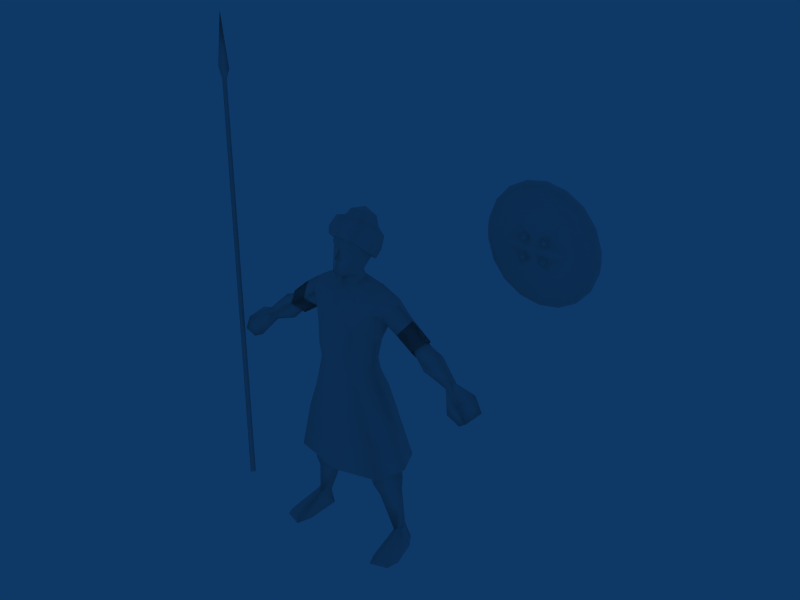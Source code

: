 # Source: Spearman_India.blend  (saved by Blender 2.49.2; exported with 4.5.12 LTS)
import bpy
from mathutils import Matrix  # noqa: F401  (used for matrix-valued properties, if any)

bpy.ops.wm.read_factory_settings(use_empty=True)
scene = bpy.context.scene
scene.name = 'Scene'

# ---- collections
col_collection_1 = bpy.data.collections.new('Collection 1'); scene.collection.children.link(col_collection_1)

# ---- materials (node trees are filled in below, after node groups)
mat_material = bpy.data.materials.new('Material')
mat_material.alpha_threshold = 0.0
mat_material.roughness = 0.5
mat_material.line_color = (0.0, 0.0, 0.0, 1.0)

# ---- material node trees

# ---- world
world_world = bpy.data.worlds.new('World'); scene.world = world_world
world_world.color = (0.05656, 0.2208, 0.4)
world_world.use_sun_shadow = False
world_world.sun_shadow_jitter_overblur = 0.0
world_world.cycles.sampling_method = 'MANUAL'
world_world.cycles.sample_map_resolution = 256

# ---- meshes
me_material = bpy.data.meshes.new('Material')
me_material.from_pydata([(2156.0, 231.4, 27.18), (1849.0, 677.6, 14.18), (1497.0, 414.3, 11.58), (1470.0, 221.7, 706.0), (1708.0, -1179.0, 248.1), (1692.0, -1356.0, 16.38), (2313.0, -1156.0, 21.93), (2215.0, -1024.0, 240.0), (2404.0, -713.0, 11.56), (1730.0, -83.02, 704.8), (1915.0, -3.452, 706.6), (1619.0, 0.8965, 610.2), (1492.0, -854.2, 19.09), (2156.0, 231.4, 27.18), (1497.0, 414.3, 11.58), (1849.0, 677.6, 14.18), (2313.0, -1156.0, 21.93), (1692.0, -1356.0, 16.38), (1492.0, -854.2, 19.09), (2404.0, -713.0, 11.56), (-1812.0, 482.5, 659.8), (-1908.0, 670.0, 11.6), (-2212.0, 222.5, 25.3), (-1973.0, 194.0, 776.5), (-1556.0, 406.0, 9.426), (-1524.0, 216.3, 699.3), (-1754.0, -1195.0, 251.4), (-2269.0, -1037.0, 242.9), (-2369.0, -1171.0, 21.21), (-1738.0, -1375.0, 15.91), (-2464.0, -719.0, 9.958), (-1961.0, -12.54, 703.9), (-1666.0, -2.113, 607.7), (-1557.0, -862.9, 17.87), (-2212.0, 222.5, 25.3), (-1908.0, 670.0, 11.6), (-1556.0, 406.0, 9.426), (-1557.0, -862.9, 17.87), (-1738.0, -1375.0, 15.91), (-2369.0, -1171.0, 21.21), (-2464.0, -719.0, 9.958), (21.34, -1087.0, 6436.0), (702.7, -971.7, 6506.0), (644.8, -926.8, 7083.0), (19.71, -1034.0, 7053.0), (1117.0, -381.4, 7168.0), (1235.0, -359.3, 6615.0), (648.8, -1055.0, 7792.0), (20.44, -1137.0, 7784.0), (20.7, -1128.0, 8533.0), (679.6, -1025.0, 8539.0), (695.2, -646.8, 9349.0), (20.77, -882.8, 9296.0), (1257.0, -519.1, 9091.0), (1328.0, -146.2, 9477.0), (842.6, -226.8, 9735.0), (1155.0, -325.1, 7911.0), (875.0, 141.8, 7219.0), (1123.0, 58.96, 8006.0), (1347.0, 89.93, 8520.0), (15.84, 469.8, 7190.0), (15.78, 717.2, 7918.0), (695.4, 613.1, 7914.0), (1138.0, 769.3, 8869.0), (663.0, 794.3, 8575.0), (704.8, 743.5, 9449.0), (1353.0, 670.1, 9284.0), (15.68, 740.7, 8563.0), (16.92, 711.2, 9414.0), (932.1, 356.8, 9784.0), (1352.0, 321.0, 9592.0), (1770.0, 178.7, 9327.0), (1549.0, 722.5, 8976.0), (2261.0, 199.7, 8979.0), (2024.0, -276.8, 8597.0), (2620.0, -188.7, 8176.0), (2792.0, 135.0, 8375.0), (1471.0, -337.8, 9030.0), (2526.0, 551.3, 8233.0), (1960.0, 706.1, 8614.0), (3079.0, -304.7, 7834.0), (3313.0, 230.5, 8144.0), (2757.0, 556.4, 8089.0), (3978.0, 60.53, 7461.0), (3123.0, 647.1, 7843.0), (3759.0, 123.8, 7060.0), (2841.0, 51.43, 7445.0), (2487.0, 171.1, 7823.0), (822.4, 322.3, 6678.0), (17.18, 687.7, 6693.0), (-619.0, -924.7, 7079.0), (-683.7, -969.2, 6502.0), (-1094.0, -377.9, 7162.0), (-1223.0, -355.1, 6608.0), (-608.3, -1053.0, 7788.0), (-638.7, -1023.0, 8535.0), (-654.3, -644.8, 9345.0), (-1293.0, -142.1, 9474.0), (-1224.0, -514.3, 9081.0), (-803.1, -223.4, 9731.0), (-1118.0, -321.6, 7905.0), (-1088.0, 62.35, 7999.0), (-854.5, 144.6, 7214.0), (-1347.0, 89.93, 8520.0), (-663.3, 615.2, 7910.0), (-1105.0, 771.7, 8866.0), (-1320.0, 675.1, 9282.0), (-671.0, 745.6, 9445.0), (-631.9, 796.2, 8572.0), (-472.3, 135.0, 9934.0), (-895.6, 359.6, 9778.0), (-1318.0, 324.6, 9592.0), (-1770.0, 178.7, 9320.0), (-1548.0, 722.5, 8971.0), (-2260.0, 199.7, 8969.0), (-2787.0, 135.0, 8363.0), (-2614.0, -188.7, 8164.0), (-1470.0, -337.8, 9024.0), (-2520.0, 551.3, 8222.0), (-1956.0, 706.1, 8606.0), (-3307.0, 230.5, 8129.0), (-3071.0, -304.7, 7820.0), (-2751.0, 556.4, 8077.0), (-3891.0, 369.0, 7243.0), (-3116.0, 647.1, 7829.0), (-2831.0, 51.43, 7433.0), (-2480.0, 171.1, 7812.0), (-1785.0, 139.3, 8180.0), (-773.2, 324.9, 6673.0), (1905.0, 150.8, 2903.0), (1290.0, 862.5, 2642.0), (1160.0, 714.0, 3184.0), (1718.0, -54.94, 3308.0), (617.0, 44.58, 2679.0), (672.3, -167.6, 3088.0), (1884.0, 144.5, 2372.0), (1379.0, -392.7, 2197.0), (1923.0, 203.8, 778.5), (1754.0, 486.8, 660.7), (1355.0, 667.5, 2256.0), (1275.0, -645.5, 2762.0), (878.9, 99.54, 2097.0), (1104.0, -607.3, 3639.0), (1043.0, -570.6, 3098.0), (1387.0, -541.4, 3175.0), (1077.0, 704.6, 3709.0), (802.6, 652.6, 3736.0), (1553.0, -46.53, 3756.0), (943.7, -633.7, 3729.0), (528.6, -314.5, 3785.0), (-1935.0, 151.8, 2903.0), (-1680.0, -54.79, 3308.0), (-1211.0, 718.9, 3186.0), (-1340.0, 886.4, 2627.0), (-639.6, -167.6, 3096.0), (-640.5, 45.82, 2679.0), (-1934.0, 142.7, 2358.0), (-1775.0, -88.97, 701.9), (-1430.0, -395.5, 2190.0), (-1410.0, 666.8, 2245.0), (-1328.0, -670.9, 2756.0), (-934.6, 97.73, 2091.0), (-1151.0, -609.2, 3633.0), (-1006.0, -571.9, 3104.0), (-1349.0, -542.6, 3179.0), (-1159.0, 710.1, 3777.0), (-862.4, 657.1, 3814.0), (-1029.0, -632.0, 3790.0), (-1638.0, -42.46, 3781.0), (-582.3, -312.9, 3785.0), (4537.0, -304.7, 6279.0), (4856.0, -397.9, 6535.0), (4541.0, -481.8, 7131.0), (4081.0, -330.8, 6524.0), (3903.0, 369.0, 7252.0), (4659.0, 329.7, 7149.0), (4301.0, 407.4, 6852.0), (4644.0, 418.3, 6367.0), (4933.0, 330.0, 6607.0), (3847.0, -126.0, 7291.0), (-4520.0, -304.7, 6267.0), (-4065.0, -330.8, 6514.0), (-4529.0, -481.8, 7118.0), (-4841.0, -397.9, 6521.0), (-4287.0, 407.4, 6841.0), (-4647.0, 329.7, 7136.0), (-4628.0, 418.3, 6354.0), (-4918.0, 330.0, 6592.0), (-3836.0, -126.0, 7282.0), (-3967.0, 60.53, 7452.0), (-3746.0, 123.8, 7052.0), (1735.0, -872.2, 3209.0), (-1454.0, -225.8, 6050.0), (-877.6, -1010.0, 6001.0), (-889.8, 631.9, 5950.0), (15.83, 858.8, 6052.0), (-1664.0, -53.17, 5144.0), (-1219.0, -975.8, 5061.0), (-1069.0, 751.8, 5298.0), (12.69, 969.9, 5551.0), (-2021.0, 135.4, 3233.0), (-1740.0, -869.3, 3208.0), (-1614.0, 1057.0, 3229.0), (13.33, 1353.0, 3210.0), (19.96, -1140.0, 5879.0), (21.34, -1087.0, 6436.0), (17.16, -1137.0, 4939.0), (20.26, -1182.0, 3091.0), (906.9, -1013.0, 6006.0), (1451.0, -230.5, 6059.0), (909.2, 626.5, 5954.0), (1666.0, -56.71, 5150.0), (1223.0, -976.5, 5064.0), (1065.0, 746.4, 5303.0), (2014.0, 129.4, 3238.0), (1601.0, 1046.0, 3234.0), (1601.0, 1046.0, 3234.0), (2014.0, 129.4, 3238.0), (13.33, 1353.0, 3210.0), (-1614.0, 1057.0, 3229.0), (-1740.0, -869.3, 3208.0), (-2021.0, 135.4, 3233.0), (23.22, 731.7, 4120.0), (20.26, -1182.0, 3091.0), (1735.0, -872.2, 3209.0), (7.608, 461.7, 9913.0), (1791.0, 139.3, 8187.0), (2442.0, 168.1, 7740.0), (2628.0, 662.3, 8167.0), (2837.0, 121.1, 8458.0), (2614.0, -299.7, 8199.0), (-2434.0, 168.1, 7730.0), (-2622.0, 662.3, 8156.0), (-2021.0, -276.8, 8589.0), (-2608.0, -299.7, 8187.0), (-2833.0, 121.1, 8446.0), (-2833.0, 121.1, 8446.0), (-2608.0, -299.7, 8187.0), (-2021.0, -276.8, 8589.0), (-2622.0, 662.3, 8156.0), (-2434.0, 168.1, 7730.0), (2614.0, -299.7, 8199.0), (2837.0, 121.1, 8458.0), (2628.0, 662.3, 8167.0), (2442.0, 168.1, 7740.0), (1791.0, 139.3, 8187.0), (-1785.0, 139.3, 8180.0), (-1956.0, 706.1, 8606.0), (-2260.0, 199.7, 8969.0), (1960.0, 706.1, 8614.0), (2024.0, -276.8, 8597.0), (2261.0, 199.7, 8979.0), (-557.1, 539.5, 1.057e+04), (-721.8, 13.15, 1.097e+04), (698.1, -33.28, 1.094e+04), (510.8, 489.7, 1.051e+04), (486.0, -560.5, 1.144e+04), (-534.8, -531.0, 1.143e+04), (-41.59, -722.0, 1.154e+04), (-19.32, 712.6, 1.039e+04), (689.2, 378.5, 1.163e+04), (567.9, 838.5, 1.118e+04), (277.9, 800.4, 1.156e+04), (402.8, 485.4, 1.183e+04), (503.3, -176.2, 1.204e+04), (293.2, 148.9, 1.201e+04), (-10.02, 1051.0, 1.098e+04), (-12.57, 924.2, 1.139e+04), (-502.7, -197.9, 1.196e+04), (-34.36, -447.5, 1.211e+04), (-25.02, -41.98, 1.203e+04), (-341.1, 66.23, 1.194e+04), (-726.0, 378.2, 1.157e+04), (-486.3, 463.3, 1.175e+04), (-592.9, 856.6, 1.118e+04), (-307.4, 784.2, 1.15e+04), (531.9, -469.5, 1.173e+04), (-39.31, -654.5, 1.182e+04), (-575.7, -466.6, 1.167e+04), (765.6, 128.4, 1.123e+04), (562.5, 697.6, 1.076e+04), (-14.97, 926.9, 1.06e+04), (-599.2, 722.8, 1.076e+04), (-782.1, 150.1, 1.119e+04), (-467.6, -191.4, 1.145e+04), (-521.6, 309.2, 1.126e+04), (-549.7, 191.2, 1.1e+04), (526.7, 309.0, 1.126e+04), (475.9, -191.5, 1.145e+04), (554.2, 191.0, 1.1e+04), (5.335, -485.8, 1.166e+04), (-361.0, -304.6, 1.153e+04), (-358.1, -541.0, 1.125e+04), (367.3, -541.1, 1.126e+04), (370.2, -304.7, 1.153e+04), (5.017, -690.0, 1.128e+04), (-403.3, 676.0, 1.114e+04), (-481.7, 571.7, 1.084e+04), (-470.9, -371.8, 1.104e+04), (-168.8, -693.2, 1.075e+04), (4.105, -777.6, 1.074e+04), (4.455, -865.8, 1.081e+04), (3.123, -828.9, 1.02e+04), (4.521, -656.5, 1.108e+04), (-116.7, -600.2, 1.107e+04), (2.132, -503.8, 1.013e+04), (-356.1, -288.3, 1.017e+04), (-404.7, -297.0, 9879.0), (11.81, -601.0, 9828.0), (-400.0, 3.79, 1.027e+04), (0.2967, 375.7, 1.024e+04), (0.2565, 745.0, 1.07e+04), (1.055, 869.2, 1.122e+04), (-311.0, -623.3, 1.027e+04), (406.0, 675.9, 1.114e+04), (526.7, 309.0, 1.126e+04), (483.7, 571.5, 1.084e+04), (478.1, -372.0, 1.104e+04), (176.7, -693.2, 1.075e+04), (125.4, -600.3, 1.107e+04), (410.4, -298.6, 9881.0), (359.5, -288.4, 1.018e+04), (479.4, 133.1, 9935.0), (402.3, 3.636, 1.027e+04), (316.6, -623.4, 1.027e+04), (536.1, 396.6, 1.158e+04), (418.4, 780.0, 1.132e+04), (289.4, 802.1, 1.182e+04), (369.8, 518.1, 1.196e+04), (418.4, 13.2, 1.185e+04), (289.4, 234.2, 1.211e+04), (11.17, -145.6, 1.196e+04), (11.17, 116.6, 1.217e+04), (-267.1, 234.2, 1.211e+04), (-396.1, 13.2, 1.185e+04), (-513.8, 396.6, 1.158e+04), (-347.5, 518.1, 1.196e+04), (-396.1, 780.0, 1.132e+04), (-267.1, 802.1, 1.182e+04), (11.17, 938.8, 1.121e+04), (11.17, 919.7, 1.176e+04), (11.17, 601.7, 1.213e+04), (5791.0, 2814.0, 1.029e+04), (5791.0, 3741.0, 1.084e+04), (6212.0, 3741.0, 1.084e+04), (6212.0, 2854.0, 1.029e+04), (6212.0, 3757.0, 1.142e+04), (5791.0, 3757.0, 1.142e+04), (5791.0, 3741.0, 1.21e+04), (6212.0, 3741.0, 1.21e+04), (5791.0, 2814.0, 1.266e+04), (6212.0, 2854.0, 1.266e+04), (4071.0, 2854.0, 1.029e+04), (4071.0, 3741.0, 1.084e+04), (4492.0, 3741.0, 1.084e+04), (4492.0, 2814.0, 1.029e+04), (4071.0, 4076.0, 1.122e+04), (4071.0, 3741.0, 1.21e+04), (4492.0, 4076.0, 1.122e+04), (4492.0, 3741.0, 1.21e+04), (4071.0, 2854.0, 1.266e+04), (4492.0, 2814.0, 1.266e+04), (5791.0, 2814.0, 1.029e+04), (5791.0, 3741.0, 1.084e+04), (6212.0, 3741.0, 1.084e+04), (6212.0, 2854.0, 1.029e+04), (6212.0, 3757.0, 1.142e+04), (5791.0, 3757.0, 1.142e+04), (5791.0, 3741.0, 1.21e+04), (6212.0, 3741.0, 1.21e+04), (5791.0, 2814.0, 1.266e+04), (6212.0, 2854.0, 1.266e+04), (4071.0, 2854.0, 1.029e+04), (4071.0, 3741.0, 1.084e+04), (4492.0, 3741.0, 1.084e+04), (4492.0, 2814.0, 1.029e+04), (4071.0, 4076.0, 1.122e+04), (4071.0, 3741.0, 1.21e+04), (4492.0, 4076.0, 1.122e+04), (4492.0, 3741.0, 1.21e+04), (4071.0, 2854.0, 1.266e+04), (4492.0, 2814.0, 1.266e+04), (-5332.0, -11.31, -3.8), (-5204.0, -139.6, -3.867), (-5333.0, -267.6, -3.573), (-5461.0, -139.3, -3.501), (-5334.0, -234.1, 1.539e+04), (-5461.0, -139.3, -3.501), (-5333.0, -267.6, -3.573), (-5204.0, -139.6, -3.867), (-5332.0, -11.31, -3.8), (-5074.0, -139.5, 1.574e+04), (-5239.0, -139.5, 1.539e+04), (-5334.0, -321.4, 1.575e+04), (-5331.0, -137.5, 1.757e+04), (-5333.0, 43.27, 1.575e+04), (-5593.0, -138.7, 1.575e+04), (-5334.0, -44.68, 1.539e+04), (-5429.0, -139.3, 1.539e+04), (3111.0, 2921.0, 1.183e+04), (5130.0, 2596.0, 1.147e+04), (3084.0, 2921.0, 1.147e+04), (3111.0, 2921.0, 1.111e+04), (7176.0, 2921.0, 1.147e+04), (7149.0, 2921.0, 1.183e+04), (7149.0, 2921.0, 1.111e+04), (5133.0, 2923.0, 9421.0), (5829.0, 2922.0, 9543.0), (5829.0, 2922.0, 1.34e+04), (5133.0, 2923.0, 1.353e+04), (3356.0, 2921.0, 1.044e+04), (3814.0, 2921.0, 9899.0), (4431.0, 2922.0, 9543.0), (4431.0, 2922.0, 1.34e+04), (3814.0, 2921.0, 1.305e+04), (3356.0, 2921.0, 1.25e+04), (6904.0, 2921.0, 1.25e+04), (6446.0, 2921.0, 1.305e+04), (6446.0, 2921.0, 9899.0), (6904.0, 2921.0, 1.044e+04), (3187.0, 2801.0, 1.147e+04), (3111.0, 2921.0, 1.183e+04), (3084.0, 2921.0, 1.147e+04), (3111.0, 2921.0, 1.111e+04), (7176.0, 2921.0, 1.147e+04), (7149.0, 2921.0, 1.183e+04), (7073.0, 2801.0, 1.147e+04), (7149.0, 2921.0, 1.111e+04), (4931.0, 2461.0, 1.115e+04), (4931.0, 2445.0, 1.115e+04), (4883.0, 2445.0, 1.104e+04), (4883.0, 2471.0, 1.104e+04), (4884.0, 2461.0, 1.127e+04), (4884.0, 2445.0, 1.127e+04), (4768.0, 2461.0, 1.132e+04), (4768.0, 2445.0, 1.132e+04), (4652.0, 2478.0, 1.127e+04), (4652.0, 2445.0, 1.127e+04), (4603.0, 2472.0, 1.116e+04), (4603.0, 2445.0, 1.116e+04), (4651.0, 2472.0, 1.104e+04), (4651.0, 2445.0, 1.104e+04), (4767.0, 2472.0, 1.099e+04), (4767.0, 2445.0, 1.099e+04), (4895.0, 2438.0, 1.115e+04), (4767.0, 2438.0, 1.103e+04), (4768.0, 2438.0, 1.128e+04), (4640.0, 2438.0, 1.115e+04), (4877.0, 2390.0, 1.115e+04), (4767.0, 2390.0, 1.105e+04), (4768.0, 2390.0, 1.126e+04), (4658.0, 2390.0, 1.115e+04), (4833.0, 2351.0, 1.115e+04), (4767.0, 2351.0, 1.109e+04), (4768.0, 2351.0, 1.122e+04), (4702.0, 2351.0, 1.115e+04), (4767.0, 2330.0, 1.115e+04), (3356.0, 2921.0, 1.044e+04), (3445.0, 2801.0, 1.05e+04), (3814.0, 2921.0, 9899.0), (3880.0, 2801.0, 9978.0), (4431.0, 2922.0, 9543.0), (4467.0, 2802.0, 9641.0), (5133.0, 2923.0, 9421.0), (5133.0, 2804.0, 9524.0), (4083.0, 2773.0, 1.022e+04), (3503.0, 2774.0, 1.147e+04), (5132.0, 2775.0, 9840.0), (4334.0, 2605.0, 1.052e+04), (3893.0, 2605.0, 1.147e+04), (5132.0, 2606.0, 1.023e+04), (5131.0, 2455.0, 1.105e+04), (4713.0, 2455.0, 1.147e+04), (5130.0, 2422.0, 1.147e+04), (4768.0, 2461.0, 1.163e+04), (4652.0, 2478.0, 1.168e+04), (4884.0, 2461.0, 1.168e+04), (4883.0, 2471.0, 1.191e+04), (4931.0, 2461.0, 1.179e+04), (5131.0, 2455.0, 1.189e+04), (4334.0, 2605.0, 1.242e+04), (4767.0, 2472.0, 1.196e+04), (4603.0, 2472.0, 1.179e+04), (4651.0, 2472.0, 1.191e+04), (5132.0, 2606.0, 1.271e+04), (5132.0, 2775.0, 1.311e+04), (4083.0, 2773.0, 1.273e+04), (5133.0, 2804.0, 1.342e+04), (4467.0, 2802.0, 1.331e+04), (3880.0, 2801.0, 1.297e+04), (3445.0, 2801.0, 1.245e+04), (5133.0, 2923.0, 1.353e+04), (4431.0, 2922.0, 1.34e+04), (3814.0, 2921.0, 1.305e+04), (3356.0, 2921.0, 1.25e+04), (4767.0, 2351.0, 1.186e+04), (4702.0, 2351.0, 1.179e+04), (4767.0, 2330.0, 1.179e+04), (4768.0, 2351.0, 1.173e+04), (4833.0, 2351.0, 1.179e+04), (4767.0, 2390.0, 1.19e+04), (4658.0, 2390.0, 1.179e+04), (4768.0, 2390.0, 1.168e+04), (4877.0, 2390.0, 1.179e+04), (4767.0, 2438.0, 1.192e+04), (4640.0, 2438.0, 1.179e+04), (4768.0, 2438.0, 1.166e+04), (4895.0, 2438.0, 1.179e+04), (4883.0, 2445.0, 1.191e+04), (4767.0, 2445.0, 1.196e+04), (4651.0, 2445.0, 1.191e+04), (4603.0, 2445.0, 1.179e+04), (4652.0, 2445.0, 1.168e+04), (4768.0, 2445.0, 1.163e+04), (4884.0, 2445.0, 1.168e+04), (4931.0, 2445.0, 1.179e+04), (5329.0, 2461.0, 1.179e+04), (5329.0, 2445.0, 1.179e+04), (5377.0, 2445.0, 1.191e+04), (5377.0, 2471.0, 1.191e+04), (5377.0, 2461.0, 1.168e+04), (5377.0, 2445.0, 1.168e+04), (5492.0, 2461.0, 1.163e+04), (5492.0, 2445.0, 1.163e+04), (5608.0, 2478.0, 1.168e+04), (5608.0, 2445.0, 1.168e+04), (5657.0, 2472.0, 1.179e+04), (5657.0, 2445.0, 1.179e+04), (5609.0, 2472.0, 1.191e+04), (5609.0, 2445.0, 1.191e+04), (5493.0, 2472.0, 1.196e+04), (5493.0, 2445.0, 1.196e+04), (5365.0, 2438.0, 1.179e+04), (5493.0, 2438.0, 1.192e+04), (5492.0, 2438.0, 1.166e+04), (5620.0, 2438.0, 1.179e+04), (5383.0, 2390.0, 1.179e+04), (5493.0, 2390.0, 1.19e+04), (5492.0, 2390.0, 1.168e+04), (5602.0, 2390.0, 1.179e+04), (5427.0, 2351.0, 1.179e+04), (5493.0, 2351.0, 1.186e+04), (5493.0, 2351.0, 1.173e+04), (5558.0, 2351.0, 1.179e+04), (5493.0, 2330.0, 1.179e+04), (6904.0, 2921.0, 1.25e+04), (6815.0, 2801.0, 1.245e+04), (6446.0, 2921.0, 1.305e+04), (6380.0, 2801.0, 1.297e+04), (5829.0, 2922.0, 1.34e+04), (5794.0, 2802.0, 1.331e+04), (6177.0, 2773.0, 1.273e+04), (6758.0, 2774.0, 1.147e+04), (5926.0, 2605.0, 1.242e+04), (6367.0, 2605.0, 1.147e+04), (5547.0, 2455.0, 1.147e+04), (5492.0, 2461.0, 1.132e+04), (5608.0, 2478.0, 1.127e+04), (5377.0, 2461.0, 1.127e+04), (5377.0, 2471.0, 1.104e+04), (5329.0, 2461.0, 1.115e+04), (5926.0, 2605.0, 1.052e+04), (5493.0, 2472.0, 1.099e+04), (5657.0, 2472.0, 1.116e+04), (5609.0, 2472.0, 1.104e+04), (6177.0, 2773.0, 1.022e+04), (5794.0, 2802.0, 9641.0), (6380.0, 2801.0, 9978.0), (6815.0, 2801.0, 1.05e+04), (5829.0, 2922.0, 9543.0), (6446.0, 2921.0, 9899.0), (6904.0, 2921.0, 1.044e+04), (5493.0, 2351.0, 1.109e+04), (5558.0, 2351.0, 1.115e+04), (5493.0, 2330.0, 1.115e+04), (5493.0, 2351.0, 1.122e+04), (5427.0, 2351.0, 1.115e+04), (5493.0, 2390.0, 1.105e+04), (5602.0, 2390.0, 1.115e+04), (5492.0, 2390.0, 1.126e+04), (5383.0, 2390.0, 1.115e+04), (5493.0, 2438.0, 1.103e+04), (5620.0, 2438.0, 1.115e+04), (5492.0, 2438.0, 1.128e+04), (5365.0, 2438.0, 1.115e+04), (5377.0, 2445.0, 1.104e+04), (5493.0, 2445.0, 1.099e+04), (5609.0, 2445.0, 1.104e+04), (5657.0, 2445.0, 1.116e+04), (5608.0, 2445.0, 1.127e+04), (5492.0, 2445.0, 1.132e+04), (5377.0, 2445.0, 1.127e+04), (5329.0, 2445.0, 1.115e+04), (-19.32, 712.6, 1.039e+04), (-41.59, -722.0, 1.154e+04), (-534.8, -531.0, 1.143e+04), (486.0, -560.5, 1.144e+04), (510.8, 489.7, 1.051e+04), (698.1, -33.28, 1.094e+04), (-721.8, 13.15, 1.097e+04), (-31.55, -68.36, 1.1e+04), (-557.1, 539.5, 1.057e+04)], [], [(137, 0, 138), (0, 1, 138), (2, 3, 138), (138, 1, 2), (4, 5, 6), (6, 7, 4), (8, 7, 6), (9, 4, 7), (10, 9, 7), (11, 3, 2), (12, 11, 2), (4, 9, 12), (9, 11, 12), (12, 5, 4), (11, 9, 3), (137, 9, 10), (10, 0, 137), (8, 0, 10), (10, 7, 8), (13, 14, 15), (16, 17, 18), (16, 18, 14), (14, 13, 19), (16, 14, 19), (20, 21, 22), (22, 23, 20), (24, 21, 20), (20, 25, 24), (26, 27, 28), (28, 29, 26), (30, 28, 27), (157, 31, 27), (27, 26, 157), (32, 24, 25), (33, 24, 32), (33, 32, 157), (157, 26, 33), (33, 26, 29), (25, 157, 32), (31, 157, 23), (31, 23, 22), (30, 27, 31), (31, 22, 30), (34, 35, 36), (37, 38, 39), (40, 34, 36), (39, 40, 36), (37, 39, 36), (41, 42, 43), (44, 41, 43), (45, 43, 42), (42, 46, 45), (44, 43, 47), (47, 48, 44), (49, 48, 47), (47, 50, 49), (50, 51, 52), (52, 49, 50), (54, 55, 51), (55, 320, 51), (47, 43, 45), (45, 56, 47), (56, 45, 57), (57, 58, 56), (56, 58, 59), (59, 53, 56), (60, 61, 62), (62, 57, 60), (63, 64, 65), (65, 66, 63), (57, 62, 58), (64, 63, 58), (58, 62, 64), (67, 64, 62), (62, 61, 67), (68, 65, 64), (64, 67, 68), (55, 69, 322), (322, 320, 55), (59, 58, 63), (69, 55, 54), (54, 70, 69), (69, 70, 66), (66, 65, 69), (71, 72, 66), (73, 74, 75), (75, 76, 73), (77, 74, 73), (73, 71, 77), (78, 79, 73), (73, 76, 78), (73, 79, 72), (72, 71, 73), (76, 75, 80), (80, 81, 76), (82, 78, 76), (83, 174, 81), (81, 80, 83), (84, 81, 174), (174, 85, 84), (179, 83, 80), (80, 86, 179), (85, 179, 86), (86, 84, 85), (86, 80, 75), (75, 87, 86), (87, 78, 82), (226, 74, 77), (77, 59, 226), (75, 74, 226), (226, 87, 75), (72, 79, 226), (226, 59, 72), (226, 79, 78), (78, 87, 226), (72, 63, 66), (81, 84, 82), (82, 76, 81), (87, 82, 84), (84, 86, 87), (70, 54, 71), (72, 59, 63), (53, 59, 77), (66, 70, 71), (46, 88, 57), (57, 45, 46), (88, 89, 60), (60, 57, 88), (41, 44, 90), (91, 41, 90), (92, 93, 91), (91, 90, 92), (44, 48, 94), (94, 90, 44), (49, 95, 94), (94, 48, 49), (95, 49, 52), (52, 96, 95), (97, 96, 99), (96, 307, 99), (94, 100, 92), (92, 90, 94), (100, 101, 102), (102, 92, 100), (100, 98, 103), (103, 101, 100), (60, 102, 104), (104, 61, 60), (105, 106, 107), (107, 108, 105), (102, 101, 104), (108, 104, 101), (101, 105, 108), (67, 61, 104), (104, 108, 67), (68, 67, 108), (108, 107, 68), (99, 307, 109), (109, 110, 99), (103, 105, 101), (110, 111, 97), (97, 99, 110), (110, 107, 106), (106, 111, 110), (112, 106, 113), (114, 115, 116), (116, 233, 114), (117, 112, 114), (114, 233, 117), (118, 115, 114), (114, 119, 118), (114, 112, 113), (113, 119, 114), (115, 120, 121), (121, 116, 115), (122, 115, 118), (189, 121, 120), (120, 123, 189), (124, 190, 123), (123, 120, 124), (121, 189, 188), (188, 125, 121), (190, 124, 125), (125, 188, 190), (125, 126, 116), (116, 121, 125), (126, 122, 118), (127, 103, 117), (117, 233, 127), (116, 126, 127), (127, 233, 116), (113, 103, 127), (127, 119, 113), (127, 126, 118), (118, 119, 127), (113, 106, 105), (120, 115, 122), (122, 124, 120), (126, 125, 124), (124, 122, 126), (111, 112, 97), (113, 105, 103), (98, 117, 103), (106, 112, 111), (93, 92, 102), (102, 128, 93), (128, 102, 60), (60, 89, 128), (129, 130, 131), (131, 132, 129), (131, 130, 133), (133, 134, 131), (135, 136, 9), (9, 137, 135), (138, 139, 135), (135, 137, 138), (135, 139, 130), (130, 129, 135), (135, 129, 140), (140, 136, 135), (138, 3, 141), (141, 139, 138), (141, 3, 9), (9, 136, 141), (141, 136, 140), (140, 133, 141), (141, 133, 130), (130, 139, 141), (142, 134, 143), (140, 144, 143), (142, 144, 132), (142, 143, 144), (145, 131, 146), (142, 132, 147), (147, 148, 142), (149, 134, 142), (142, 148, 149), (146, 131, 134), (134, 149, 146), (131, 145, 147), (147, 132, 131), (150, 151, 152), (152, 153, 150), (152, 154, 155), (155, 153, 152), (156, 23, 157), (157, 158, 156), (20, 23, 156), (156, 159, 20), (156, 150, 153), (153, 159, 156), (156, 158, 160), (160, 150, 156), (20, 159, 161), (161, 25, 20), (161, 158, 157), (157, 25, 161), (161, 155, 160), (160, 158, 161), (161, 159, 153), (153, 155, 161), (162, 163, 154), (160, 163, 164), (162, 151, 164), (162, 164, 163), (165, 166, 152), (162, 167, 168), (168, 151, 162), (169, 167, 162), (162, 154, 169), (166, 169, 154), (154, 152, 166), (152, 151, 168), (168, 165, 152), (170, 171, 172), (172, 173, 170), (174, 175, 176), (177, 176, 175), (175, 178, 177), (170, 177, 178), (178, 171, 170), (173, 172, 179), (83, 172, 175), (172, 171, 178), (178, 175, 172), (179, 172, 83), (175, 174, 83), (85, 174, 176), (179, 85, 173), (177, 170, 173), (173, 176, 177), (176, 173, 85), (180, 181, 182), (182, 183, 180), (123, 184, 185), (186, 187, 185), (185, 184, 186), (180, 183, 187), (187, 186, 180), (181, 188, 182), (189, 185, 182), (182, 185, 187), (187, 183, 182), (188, 189, 182), (185, 189, 123), (190, 184, 123), (188, 181, 190), (186, 184, 181), (181, 180, 186), (184, 190, 181), (91, 93, 192), (192, 193, 91), (192, 93, 128), (128, 194, 192), (194, 89, 195), (89, 194, 128), (196, 197, 193), (193, 192, 196), (198, 196, 192), (192, 194, 198), (199, 198, 194), (194, 195, 199), (200, 201, 197), (197, 196, 200), (202, 200, 196), (196, 198, 202), (203, 202, 198), (198, 199, 203), (204, 205, 193), (205, 91, 193), (193, 197, 206), (206, 204, 193), (197, 201, 207), (207, 206, 197), (42, 208, 209), (209, 46, 42), (209, 210, 88), (88, 46, 209), (210, 195, 89), (89, 88, 210), (211, 209, 208), (208, 212, 211), (213, 210, 209), (209, 211, 213), (199, 195, 210), (210, 213, 199), (214, 211, 212), (212, 191, 214), (215, 213, 211), (211, 214, 215), (203, 199, 213), (213, 215, 203), (42, 205, 208), (205, 204, 208), (208, 204, 206), (206, 212, 208), (212, 206, 207), (207, 191, 212), (77, 71, 54), (77, 54, 53), (117, 98, 97), (117, 97, 112), (222, 218, 216), (222, 216, 217), (224, 222, 217), (219, 218, 222), (221, 219, 222), (220, 221, 222), (223, 220, 222), (224, 223, 222), (143, 134, 133), (143, 133, 140), (129, 132, 144), (129, 144, 140), (155, 154, 163), (155, 163, 160), (164, 151, 150), (164, 150, 160), (225, 65, 68), (69, 65, 225), (69, 225, 322), (107, 225, 68), (110, 109, 225), (110, 225, 107), (96, 52, 308), (96, 308, 307), (51, 320, 308), (51, 308, 52), (53, 54, 51), (53, 51, 50), (96, 97, 98), (96, 98, 95), (50, 47, 56), (50, 56, 53), (100, 94, 95), (100, 95, 98), (228, 227, 226), (226, 79, 228), (226, 227, 230), (230, 74, 226), (73, 229, 228), (228, 79, 73), (230, 229, 73), (73, 74, 230), (232, 119, 127), (127, 231, 232), (127, 233, 234), (234, 231, 127), (114, 119, 232), (232, 235, 114), (234, 233, 114), (114, 235, 234), (248, 237, 236), (237, 248, 238), (239, 248, 236), (248, 239, 247), (237, 246, 240), (246, 237, 238), (246, 239, 240), (239, 246, 247), (251, 241, 250), (241, 251, 242), (243, 251, 249), (251, 243, 242), (241, 245, 250), (245, 241, 244), (245, 243, 249), (243, 245, 244), (260, 261, 262), (260, 262, 263), (264, 260, 265), (260, 263, 265), (266, 267, 261), (267, 262, 261), (268, 269, 270), (268, 270, 271), (268, 271, 272), (271, 273, 272), (274, 275, 267), (274, 267, 266), (264, 265, 270), (264, 270, 269), (272, 273, 275), (272, 275, 274), (276, 264, 269), (276, 269, 277), (278, 277, 269), (278, 269, 268), (279, 260, 264), (279, 264, 276), (280, 261, 279), (261, 260, 279), (281, 266, 261), (281, 261, 280), (282, 274, 281), (274, 266, 281), (283, 272, 282), (272, 274, 282), (283, 278, 268), (283, 268, 272), (259, 281, 280), (259, 280, 255), (257, 258, 278), (258, 277, 278), (257, 278, 283), (257, 283, 253), (256, 276, 258), (276, 277, 258), (254, 279, 256), (279, 276, 256), (255, 280, 254), (280, 279, 254), (252, 282, 259), (282, 281, 259), (253, 283, 282), (282, 252, 253), (284, 285, 286), (287, 288, 289), (290, 291, 292), (290, 293, 294), (292, 295, 290), (296, 297, 286), (286, 285, 296), (286, 298, 284), (299, 300, 301), (299, 302, 300), (303, 292, 304), (304, 299, 303), (292, 303, 295), (305, 306, 307), (307, 308, 305), (307, 306, 309), (309, 109, 307), (109, 309, 310), (310, 225, 109), (297, 311, 310), (310, 309, 297), (297, 296, 312), (312, 311, 297), (297, 309, 286), (299, 313, 302), (306, 305, 313), (313, 299, 298), (305, 302, 313), (298, 286, 309), (309, 313, 298), (304, 292, 298), (299, 304, 298), (301, 303, 299), (309, 306, 313), (284, 298, 292), (292, 291, 284), (295, 293, 290), (314, 315, 289), (289, 316, 314), (288, 317, 289), (318, 301, 300), (318, 300, 302), (319, 293, 303), (319, 303, 318), (293, 295, 303), (305, 308, 320), (320, 321, 305), (320, 322, 323), (323, 321, 320), (322, 225, 310), (310, 323, 322), (316, 323, 310), (310, 311, 316), (316, 311, 312), (312, 314, 316), (316, 289, 323), (318, 302, 324), (321, 324, 305), (324, 317, 318), (305, 324, 302), (317, 324, 323), (323, 289, 317), (317, 293, 319), (318, 317, 319), (301, 318, 303), (323, 324, 321), (294, 293, 288), (293, 317, 288), (325, 326, 327), (325, 327, 328), (329, 325, 328), (329, 328, 330), (331, 329, 330), (331, 330, 332), (331, 332, 333), (331, 333, 334), (335, 334, 333), (335, 333, 336), (337, 335, 336), (337, 336, 338), (339, 337, 338), (339, 338, 340), (326, 339, 340), (326, 340, 327), (328, 327, 341), (330, 328, 341), (332, 330, 341), (332, 341, 333), (336, 333, 341), (338, 336, 341), (340, 338, 341), (327, 340, 341), (345, 342, 343), (343, 344, 345), (344, 343, 347), (347, 346, 344), (346, 347, 348), (348, 349, 346), (349, 348, 350), (350, 351, 349), (355, 352, 353), (353, 354, 355), (354, 353, 356), (356, 358, 354), (358, 356, 357), (357, 359, 358), (359, 357, 360), (360, 361, 359), (365, 363, 362), (363, 365, 364), (364, 367, 363), (367, 364, 366), (366, 368, 367), (368, 366, 369), (369, 370, 368), (370, 369, 371), (375, 373, 372), (373, 375, 374), (374, 376, 373), (376, 374, 378), (378, 377, 376), (377, 378, 379), (379, 380, 377), (380, 379, 381), (382, 385, 398), (397, 382, 398), (385, 384, 386), (386, 398, 385), (384, 383, 392), (392, 386, 384), (383, 382, 397), (397, 392, 383), (387, 390, 388), (390, 389, 388), (397, 391, 392), (397, 395, 391), (386, 396, 398), (386, 393, 396), (391, 395, 394), (393, 391, 394), (391, 393, 386), (386, 392, 391), (396, 393, 394), (395, 396, 394), (396, 395, 397), (397, 398, 396), (399, 400, 401), (401, 400, 402), (403, 400, 404), (405, 400, 403), (406, 400, 407), (408, 400, 409), (402, 400, 410), (410, 400, 411), (411, 400, 412), (412, 400, 406), (409, 400, 413), (413, 400, 414), (414, 400, 415), (400, 399, 415), (404, 400, 416), (416, 400, 417), (417, 400, 408), (407, 400, 418), (418, 400, 419), (419, 400, 405), (420, 421, 422), (420, 422, 423), (424, 425, 426), (427, 424, 426), (428, 429, 430), (428, 430, 431), (432, 433, 429), (432, 429, 428), (434, 435, 433), (434, 433, 432), (436, 437, 435), (436, 435, 434), (438, 439, 437), (438, 437, 436), (440, 441, 439), (440, 439, 438), (442, 443, 441), (442, 441, 440), (431, 430, 443), (431, 443, 442), (429, 444, 445), (429, 445, 430), (433, 446, 444), (433, 444, 429), (435, 446, 433), (437, 446, 435), (439, 447, 446), (439, 446, 437), (441, 445, 447), (441, 447, 439), (443, 445, 441), (430, 445, 443), (444, 448, 449), (444, 449, 445), (446, 450, 448), (446, 448, 444), (447, 451, 450), (447, 450, 446), (445, 449, 451), (445, 451, 447), (448, 452, 453), (448, 453, 449), (450, 454, 452), (450, 452, 448), (451, 455, 454), (451, 454, 450), (449, 453, 455), (449, 455, 451), (452, 456, 453), (454, 456, 452), (455, 456, 454), (453, 456, 455), (457, 458, 420), (457, 420, 423), (459, 460, 458), (459, 458, 457), (461, 462, 460), (461, 460, 459), (463, 464, 462), (463, 462, 461), (458, 465, 466), (458, 466, 420), (460, 465, 458), (462, 465, 460), (464, 467, 465), (464, 465, 462), (465, 468, 469), (465, 469, 466), (467, 470, 468), (467, 468, 465), (470, 471, 468), (438, 468, 440), (440, 468, 442), (438, 469, 468), (436, 469, 438), (436, 472, 469), (431, 442, 468), (431, 468, 471), (428, 473, 432), (428, 471, 473), (431, 471, 428), (432, 473, 434), (434, 473, 472), (434, 472, 436), (474, 475, 472), (474, 472, 473), (476, 474, 473), (477, 478, 479), (478, 473, 479), (478, 476, 473), (477, 479, 480), (477, 480, 481), (475, 469, 472), (475, 482, 469), (482, 480, 469), (483, 481, 480), (482, 483, 480), (484, 480, 479), (485, 486, 480), (485, 480, 484), (486, 466, 469), (486, 469, 480), (487, 488, 486), (487, 486, 485), (488, 489, 486), (489, 490, 486), (490, 420, 466), (490, 466, 486), (491, 492, 488), (491, 488, 487), (492, 493, 489), (492, 489, 488), (493, 494, 490), (493, 490, 489), (494, 421, 420), (494, 420, 490), (495, 496, 497), (496, 498, 497), (498, 499, 497), (499, 495, 497), (500, 501, 496), (500, 496, 495), (501, 502, 498), (501, 498, 496), (502, 503, 499), (502, 499, 498), (503, 500, 495), (503, 495, 499), (504, 505, 501), (504, 501, 500), (505, 506, 502), (505, 502, 501), (506, 507, 503), (506, 503, 502), (507, 504, 500), (507, 500, 503), (508, 509, 504), (509, 510, 504), (510, 511, 505), (510, 505, 504), (511, 512, 506), (511, 506, 505), (512, 513, 506), (513, 514, 506), (514, 515, 507), (514, 507, 506), (515, 508, 504), (515, 504, 507), (477, 481, 509), (477, 509, 508), (481, 483, 510), (481, 510, 509), (483, 482, 511), (483, 511, 510), (482, 475, 512), (482, 512, 511), (475, 474, 513), (475, 513, 512), (474, 476, 514), (474, 514, 513), (476, 478, 515), (476, 515, 514), (478, 477, 508), (478, 508, 515), (516, 517, 518), (516, 518, 519), (520, 521, 517), (520, 517, 516), (522, 523, 521), (522, 521, 520), (524, 525, 523), (524, 523, 522), (526, 527, 525), (526, 525, 524), (528, 529, 527), (528, 527, 526), (530, 531, 529), (530, 529, 528), (519, 518, 531), (519, 531, 530), (517, 532, 533), (517, 533, 518), (521, 534, 532), (521, 532, 517), (523, 534, 521), (525, 534, 523), (527, 535, 534), (527, 534, 525), (529, 533, 535), (529, 535, 527), (531, 533, 529), (518, 533, 531), (532, 536, 537), (532, 537, 533), (534, 538, 536), (534, 536, 532), (535, 539, 538), (535, 538, 534), (533, 537, 539), (533, 539, 535), (536, 540, 541), (536, 541, 537), (538, 542, 540), (538, 540, 536), (539, 543, 542), (539, 542, 538), (537, 541, 543), (537, 543, 539), (540, 544, 541), (542, 544, 540), (543, 544, 542), (541, 544, 543), (545, 546, 426), (545, 426, 425), (547, 548, 546), (547, 546, 545), (549, 550, 548), (549, 548, 547), (491, 487, 550), (491, 550, 549), (546, 551, 552), (546, 552, 426), (548, 551, 546), (550, 551, 548), (487, 485, 551), (487, 551, 550), (551, 553, 554), (551, 554, 552), (485, 484, 553), (485, 553, 551), (484, 479, 553), (526, 553, 528), (528, 553, 530), (526, 554, 553), (524, 554, 526), (524, 555, 554), (519, 530, 553), (519, 553, 479), (516, 473, 520), (516, 479, 473), (519, 479, 516), (520, 473, 522), (522, 473, 555), (522, 555, 524), (556, 557, 555), (556, 555, 473), (558, 556, 473), (559, 560, 471), (560, 473, 471), (560, 558, 473), (559, 471, 561), (559, 561, 562), (557, 554, 555), (557, 563, 554), (563, 561, 554), (564, 562, 561), (563, 564, 561), (470, 561, 471), (467, 565, 561), (467, 561, 470), (565, 552, 554), (565, 554, 561), (464, 566, 565), (464, 565, 467), (566, 567, 565), (567, 568, 565), (568, 426, 552), (568, 552, 565), (463, 569, 566), (463, 566, 464), (569, 570, 567), (569, 567, 566), (570, 571, 568), (570, 568, 567), (571, 427, 426), (571, 426, 568), (572, 573, 574), (573, 575, 574), (575, 576, 574), (576, 572, 574), (577, 578, 573), (577, 573, 572), (578, 579, 575), (578, 575, 573), (579, 580, 576), (579, 576, 575), (580, 577, 572), (580, 572, 576), (581, 582, 578), (581, 578, 577), (582, 583, 579), (582, 579, 578), (583, 584, 580), (583, 580, 579), (584, 581, 577), (584, 577, 580), (585, 586, 581), (586, 587, 581), (587, 588, 582), (587, 582, 581), (588, 589, 583), (588, 583, 582), (589, 590, 583), (590, 591, 583), (591, 592, 584), (591, 584, 583), (592, 585, 581), (592, 581, 584), (559, 562, 586), (559, 586, 585), (562, 564, 587), (562, 587, 586), (564, 563, 588), (564, 588, 587), (563, 557, 589), (563, 589, 588), (557, 556, 590), (557, 590, 589), (556, 558, 591), (556, 591, 590), (558, 560, 592), (558, 592, 591), (560, 559, 585), (560, 585, 592), (594, 600, 596), (597, 600, 593), (599, 600, 595), (600, 601, 593), (595, 600, 594), (596, 600, 598), (598, 600, 597), (601, 600, 599)])
me_material.polygons.foreach_set('use_smooth', [True] * 974)
_uv = me_material.uv_layers.new(name='UVTex')
_uv.uv.foreach_set('vector', [0.4651, 0.9272, 0.4511, 0.8726, 0.4729, 0.9189, 0.4511, 0.8726, 0.4684, 0.8709, 0.4729, 0.9189, 0.48, 0.8688, 0.4839, 0.9154, 0.4729, 0.9189, 0.4729, 0.9189, 0.4684, 0.8709, 0.48, 0.8688, 0.4106, 0.9549, 0.4028, 0.9636, 0.4036, 0.9081, 0.4036, 0.9081, 0.4135, 0.9175, 0.4106, 0.9549, 0.4226, 0.8866, 0.4135, 0.9175, 0.4036, 0.9081, 0.4625, 0.9336, 0.4106, 0.9549, 0.4135, 0.9175, 0.4542, 0.9233, 0.4625, 0.9336, 0.4135, 0.9175, 0.4566, 0.9626, 0.4658, 0.9713, 0.4577, 0.9977, 0.4233, 0.9942, 0.4566, 0.9626, 0.4577, 0.9977, 0.4106, 0.9549, 0.4625, 0.9336, 0.4233, 0.9942, 0.4625, 0.9336, 0.4566, 0.9626, 0.4233, 0.9942, 0.4233, 0.9942, 0.4028, 0.9636, 0.4106, 0.9549, 0.4566, 0.9626, 0.4625, 0.9336, 0.4658, 0.9713, 0.4651, 0.9272, 0.4625, 0.9336, 0.4542, 0.9233, 0.4542, 0.9233, 0.4511, 0.8726, 0.4651, 0.9272, 0.4226, 0.8866, 0.4511, 0.8726, 0.4542, 0.9233, 0.4542, 0.9233, 0.4135, 0.9175, 0.4226, 0.8866, 0.4817, 0.9534, 0.4813, 0.9338, 0.4847, 0.9415, 0.4637, 0.9568, 0.4604, 0.941, 0.4667, 0.9332, 0.4637, 0.9568, 0.4667, 0.9332, 0.4813, 0.9338, 0.4813, 0.9338, 0.4817, 0.9534, 0.4696, 0.9583, 0.4637, 0.9568, 0.4813, 0.9338, 0.4696, 0.9583, 0.4729, 0.9189, 0.4684, 0.8709, 0.4511, 0.8726, 0.4511, 0.8726, 0.4651, 0.9272, 0.4729, 0.9189, 0.48, 0.8688, 0.4684, 0.8709, 0.4729, 0.9189, 0.4729, 0.9189, 0.4839, 0.9154, 0.48, 0.8688, 0.4106, 0.9549, 0.4135, 0.9175, 0.4036, 0.9081, 0.4036, 0.9081, 0.4028, 0.9636, 0.4106, 0.9549, 0.4226, 0.8866, 0.4036, 0.9081, 0.4135, 0.9175, 0.4625, 0.9336, 0.4542, 0.9233, 0.4135, 0.9175, 0.4135, 0.9175, 0.4106, 0.9549, 0.4625, 0.9336, 0.4566, 0.9626, 0.4577, 0.9977, 0.4658, 0.9713, 0.4233, 0.9942, 0.4577, 0.9977, 0.4566, 0.9626, 0.4233, 0.9942, 0.4566, 0.9626, 0.4625, 0.9336, 0.4625, 0.9336, 0.4106, 0.9549, 0.4233, 0.9942, 0.4233, 0.9942, 0.4106, 0.9549, 0.4028, 0.9636, 0.4658, 0.9713, 0.4625, 0.9336, 0.4566, 0.9626, 0.4542, 0.9233, 0.4625, 0.9336, 0.4651, 0.9272, 0.4542, 0.9233, 0.4651, 0.9272, 0.4511, 0.8726, 0.4226, 0.8866, 0.4135, 0.9175, 0.4542, 0.9233, 0.4542, 0.9233, 0.4511, 0.8726, 0.4226, 0.8866, 0.4817, 0.9534, 0.4847, 0.9415, 0.4813, 0.9338, 0.4667, 0.9332, 0.4604, 0.941, 0.4637, 0.9568, 0.4696, 0.9583, 0.4817, 0.9534, 0.4813, 0.9338, 0.4637, 0.9568, 0.4696, 0.9583, 0.4813, 0.9338, 0.4667, 0.9332, 0.4637, 0.9568, 0.4813, 0.9338, 0.1647, 0.00549, 0.2127, 0.006563, 0.2071, 0.05852, 0.1647, 0.05807, 0.1647, 0.00549, 0.2071, 0.05852, 0.259, 0.05859, 0.2071, 0.05852, 0.2127, 0.006563, 0.2127, 0.006563, 0.2568, 0.006793, 0.259, 0.05859, 0.1647, 0.05807, 0.2071, 0.05852, 0.2067, 0.1174, 0.2067, 0.1174, 0.1647, 0.1154, 0.1647, 0.05807, 0.1647, 0.1739, 0.1647, 0.1154, 0.2067, 0.1174, 0.2067, 0.1174, 0.2067, 0.1756, 0.1647, 0.1739, 0.2067, 0.1756, 0.2064, 0.2459, 0.1647, 0.2372, 0.1647, 0.2372, 0.1647, 0.1739, 0.2067, 0.1756, 0.2765, 0.2594, 0.2152, 0.3039, 0.2064, 0.2459, 0.2152, 0.3039, 0.1874, 0.3297, 0.2064, 0.2459, 0.2067, 0.1174, 0.2071, 0.05852, 0.259, 0.05859, 0.259, 0.05859, 0.2585, 0.1196, 0.2067, 0.1174, 0.2585, 0.1196, 0.259, 0.05859, 0.2895, 0.05499, 0.2895, 0.05499, 0.2928, 0.147, 0.2585, 0.1196, 0.2585, 0.1196, 0.2928, 0.147, 0.2959, 0.1818, 0.2959, 0.1818, 0.2704, 0.2231, 0.2585, 0.1196, 0.1789, 0.5929, 0.1785, 0.5316, 0.2187, 0.5196, 0.2187, 0.5196, 0.2293, 0.5901, 0.1789, 0.5929, 0.2734, 0.4329, 0.2199, 0.457, 0.2257, 0.4071, 0.2257, 0.4071, 0.2806, 0.3859, 0.2734, 0.4329, 0.2293, 0.5901, 0.2187, 0.5196, 0.2653, 0.5107, 0.2199, 0.457, 0.2734, 0.4329, 0.2653, 0.5107, 0.2653, 0.5107, 0.2187, 0.5196, 0.2199, 0.457, 0.1784, 0.508, 0.2199, 0.457, 0.2187, 0.5196, 0.2187, 0.5196, 0.1785, 0.5316, 0.1784, 0.508, 0.1787, 0.4783, 0.2257, 0.4071, 0.2199, 0.457, 0.2199, 0.457, 0.1784, 0.508, 0.1787, 0.4783, 0.2152, 0.3039, 0.2256, 0.3639, 0.1883, 0.3665, 0.1883, 0.3665, 0.1874, 0.3297, 0.2152, 0.3039, 0.317, 0.4109, 0.2653, 0.5107, 0.2734, 0.4329, 0.2256, 0.3639, 0.2152, 0.3039, 0.2765, 0.2594, 0.2765, 0.2594, 0.2754, 0.3422, 0.2256, 0.3639, 0.2256, 0.3639, 0.2754, 0.3422, 0.2806, 0.3859, 0.2806, 0.3859, 0.2257, 0.4071, 0.2256, 0.3639, 0.3202, 0.2918, 0.3206, 0.3579, 0.2806, 0.3859, 0.3514, 0.2958, 0.3514, 0.2393, 0.4189, 0.2489, 0.4189, 0.2489, 0.4189, 0.2919, 0.3514, 0.2958, 0.3003, 0.2157, 0.3514, 0.2393, 0.3514, 0.2958, 0.3514, 0.2958, 0.3202, 0.2918, 0.3003, 0.2157, 0.411, 0.3452, 0.3514, 0.3583, 0.3514, 0.2958, 0.3514, 0.2958, 0.4189, 0.2919, 0.411, 0.3452, 0.3514, 0.2958, 0.3514, 0.3588, 0.3206, 0.3579, 0.3206, 0.3579, 0.3202, 0.2918, 0.3514, 0.2958, 0.4189, 0.2919, 0.4189, 0.2489, 0.4443, 0.2372, 0.4443, 0.2372, 0.4443, 0.2845, 0.4189, 0.2919, 0.4248, 0.344, 0.411, 0.3452, 0.4189, 0.2919, 0.4898, 0.2545, 0.4898, 0.3065, 0.4443, 0.2845, 0.4443, 0.2845, 0.4443, 0.2372, 0.4898, 0.2545, 0.4443, 0.3426, 0.4443, 0.2845, 0.4898, 0.3065, 0.4898, 0.3065, 0.4898, 0.3591, 0.4443, 0.3426, 0.4898, 0.1818, 0.4898, 0.2545, 0.4443, 0.2372, 0.4443, 0.2372, 0.4443, 0.1825, 0.4898, 0.1818, 0.4898, 0.3591, 0.4898, 0.4246, 0.4443, 0.4051, 0.4443, 0.4051, 0.4443, 0.3426, 0.4898, 0.3591, 0.4443, 0.1825, 0.4443, 0.2372, 0.4189, 0.2489, 0.4189, 0.2489, 0.4189, 0.1981, 0.4443, 0.1825, 0.4189, 0.3934, 0.411, 0.3452, 0.4248, 0.344, 0.3514, 0.1833, 0.3514, 0.2393, 0.3003, 0.2157, 0.3003, 0.2157, 0.2959, 0.1818, 0.3514, 0.1833, 0.4189, 0.2489, 0.3514, 0.2393, 0.3514, 0.1833, 0.3514, 0.1833, 0.4189, 0.1981, 0.4189, 0.2489, 0.3206, 0.3579, 0.3514, 0.3588, 0.3514, 0.4093, 0.3514, 0.4093, 0.317, 0.4109, 0.3206, 0.3579, 0.3514, 0.4093, 0.3514, 0.3583, 0.411, 0.3452, 0.411, 0.3452, 0.4189, 0.3934, 0.3514, 0.4093, 0.3206, 0.3579, 0.2734, 0.4329, 0.2806, 0.3859, 0.4443, 0.2845, 0.4443, 0.3426, 0.4248, 0.344, 0.4248, 0.344, 0.4189, 0.2919, 0.4443, 0.2845, 0.4189, 0.3934, 0.4248, 0.344, 0.4443, 0.3426, 0.4443, 0.3426, 0.4443, 0.4051, 0.4189, 0.3934, 0.2754, 0.3422, 0.2765, 0.2594, 0.3202, 0.2918, 0.3206, 0.3579, 0.317, 0.4109, 0.2734, 0.4329, 0.2704, 0.2231, 0.2959, 0.1818, 0.3003, 0.2157, 0.2806, 0.3859, 0.2754, 0.3422, 0.3202, 0.2918, 0.2568, 0.006793, 0.2921, 0.006797, 0.2895, 0.05499, 0.2895, 0.05499, 0.259, 0.05859, 0.2568, 0.006793, 0.2306, 0.6466, 0.1791, 0.6449, 0.1789, 0.5929, 0.1789, 0.5929, 0.2293, 0.5901, 0.2306, 0.6466, 0.1647, 0.00549, 0.1647, 0.05807, 0.1224, 0.05874, 0.1168, 0.006606, 0.1647, 0.00549, 0.1224, 0.05874, 0.07033, 0.05858, 0.07273, 0.006563, 0.1168, 0.006606, 0.1168, 0.006606, 0.1224, 0.05874, 0.07033, 0.05858, 0.1647, 0.05807, 0.1647, 0.1154, 0.1227, 0.1174, 0.1227, 0.1174, 0.1224, 0.05874, 0.1647, 0.05807, 0.1647, 0.1739, 0.1228, 0.1756, 0.1227, 0.1174, 0.1227, 0.1174, 0.1647, 0.1154, 0.1647, 0.1739, 0.1228, 0.1756, 0.1647, 0.1739, 0.1647, 0.2372, 0.1647, 0.2372, 0.1228, 0.2461, 0.1228, 0.1756, 0.0529, 0.2595, 0.1228, 0.2461, 0.114, 0.3041, 0.1228, 0.2461, 0.1411, 0.331, 0.114, 0.3041, 0.1227, 0.1174, 0.0712, 0.1199, 0.07033, 0.05858, 0.07033, 0.05858, 0.1224, 0.05874, 0.1227, 0.1174, 0.0712, 0.1199, 0.04436, 0.147, 0.04771, 0.05496, 0.04771, 0.05496, 0.07033, 0.05858, 0.0712, 0.1199, 0.0712, 0.1199, 0.05885, 0.2234, 0.04128, 0.1818, 0.04128, 0.1818, 0.04436, 0.147, 0.0712, 0.1199, 0.1789, 0.5929, 0.2293, 0.59, 0.2187, 0.5198, 0.2187, 0.5198, 0.1785, 0.5316, 0.1789, 0.5929, 0.2733, 0.4328, 0.2807, 0.386, 0.2259, 0.4071, 0.2259, 0.4071, 0.22, 0.4574, 0.2733, 0.4328, 0.2293, 0.59, 0.2655, 0.5106, 0.2187, 0.5198, 0.22, 0.4574, 0.2187, 0.5198, 0.2655, 0.5106, 0.2655, 0.5106, 0.2733, 0.4328, 0.22, 0.4574, 0.1784, 0.508, 0.1785, 0.5316, 0.2187, 0.5198, 0.2187, 0.5198, 0.22, 0.4574, 0.1784, 0.508, 0.1787, 0.4783, 0.1784, 0.508, 0.22, 0.4574, 0.22, 0.4574, 0.2259, 0.4071, 0.1787, 0.4783, 0.114, 0.3041, 0.1411, 0.331, 0.1402, 0.3646, 0.1402, 0.3646, 0.1038, 0.3638, 0.114, 0.3041, 0.317, 0.4109, 0.2733, 0.4328, 0.2655, 0.5106, 0.1038, 0.3638, 0.05409, 0.3422, 0.0529, 0.2595, 0.0529, 0.2595, 0.114, 0.3041, 0.1038, 0.3638, 0.2256, 0.3638, 0.2259, 0.4071, 0.2807, 0.386, 0.2807, 0.386, 0.2753, 0.3422, 0.2256, 0.3638, 0.3202, 0.2918, 0.2807, 0.386, 0.3206, 0.3579, 0.3514, 0.2958, 0.4189, 0.2919, 0.4189, 0.2489, 0.4189, 0.2489, 0.3514, 0.2393, 0.3514, 0.2958, 0.3003, 0.2157, 0.3202, 0.2918, 0.3514, 0.2958, 0.3514, 0.2958, 0.3514, 0.2393, 0.3003, 0.2157, 0.411, 0.3452, 0.4189, 0.2919, 0.3514, 0.2958, 0.3514, 0.2958, 0.3514, 0.3583, 0.411, 0.3452, 0.3514, 0.2958, 0.3202, 0.2918, 0.3206, 0.3579, 0.3206, 0.3579, 0.3514, 0.3588, 0.3514, 0.2958, 0.4189, 0.2919, 0.4443, 0.2845, 0.4443, 0.2372, 0.4443, 0.2372, 0.4189, 0.2489, 0.4189, 0.2919, 0.4248, 0.344, 0.4189, 0.2919, 0.411, 0.3452, 0.4898, 0.2545, 0.4443, 0.2372, 0.4443, 0.2845, 0.4443, 0.2845, 0.4898, 0.3065, 0.4898, 0.2545, 0.4443, 0.3426, 0.4898, 0.3591, 0.4898, 0.3065, 0.4898, 0.3065, 0.4443, 0.2845, 0.4443, 0.3426, 0.4443, 0.2372, 0.4898, 0.2545, 0.4898, 0.1818, 0.4898, 0.1818, 0.4443, 0.1825, 0.4443, 0.2372, 0.4898, 0.3591, 0.4443, 0.3426, 0.4443, 0.4051, 0.4443, 0.4051, 0.4898, 0.4246, 0.4898, 0.3591, 0.4443, 0.1825, 0.4189, 0.1981, 0.4189, 0.2489, 0.4189, 0.2489, 0.4443, 0.2372, 0.4443, 0.1825, 0.4189, 0.3934, 0.4248, 0.344, 0.411, 0.3452, 0.3514, 0.1833, 0.296, 0.1818, 0.3003, 0.2157, 0.3003, 0.2157, 0.3514, 0.2393, 0.3514, 0.1833, 0.4189, 0.2489, 0.4189, 0.1981, 0.3514, 0.1833, 0.3514, 0.1833, 0.3514, 0.2393, 0.4189, 0.2489, 0.3206, 0.3579, 0.317, 0.4109, 0.3514, 0.4093, 0.3514, 0.4093, 0.3514, 0.3588, 0.3206, 0.3579, 0.3514, 0.4093, 0.4189, 0.3934, 0.411, 0.3452, 0.411, 0.3452, 0.3514, 0.3583, 0.3514, 0.4093, 0.3206, 0.3579, 0.2807, 0.386, 0.2733, 0.4328, 0.4443, 0.2845, 0.4189, 0.2919, 0.4248, 0.344, 0.4248, 0.344, 0.4443, 0.3426, 0.4443, 0.2845, 0.4189, 0.3934, 0.4443, 0.4051, 0.4443, 0.3426, 0.4443, 0.3426, 0.4248, 0.344, 0.4189, 0.3934, 0.2753, 0.3422, 0.3202, 0.2918, 0.2765, 0.2595, 0.3206, 0.3579, 0.2733, 0.4328, 0.317, 0.4109, 0.05885, 0.2234, 0.03697, 0.2157, 0.04128, 0.1818, 0.2807, 0.386, 0.3202, 0.2918, 0.2753, 0.3422, 0.07273, 0.006563, 0.07033, 0.05858, 0.04771, 0.05496, 0.04771, 0.05496, 0.0452, 0.006793, 0.07273, 0.006563, 0.2305, 0.6465, 0.2293, 0.59, 0.1789, 0.5929, 0.1789, 0.5929, 0.1791, 0.6449, 0.2305, 0.6465, 0.3252, 0.9256, 0.346, 0.9256, 0.3461, 0.9624, 0.3461, 0.9624, 0.3249, 0.96, 0.3252, 0.9256, 0.3461, 0.9624, 0.346, 0.9256, 0.3602, 0.9256, 0.3602, 0.9256, 0.3617, 0.9613, 0.3461, 0.9624, 0.3252, 0.8919, 0.3045, 0.8919, 0.3065, 0.7526, 0.3065, 0.7526, 0.3252, 0.7526, 0.3252, 0.8919, 0.3456, 0.7527, 0.3466, 0.8919, 0.3252, 0.8919, 0.3252, 0.8919, 0.3252, 0.7526, 0.3456, 0.7527, 0.3252, 0.8919, 0.3466, 0.8919, 0.346, 0.9256, 0.346, 0.9256, 0.3252, 0.9256, 0.3252, 0.8919, 0.3252, 0.8919, 0.3252, 0.9256, 0.3033, 0.9256, 0.3033, 0.9256, 0.3045, 0.8919, 0.3252, 0.8919, 0.3456, 0.7527, 0.3629, 0.7526, 0.3665, 0.8919, 0.3665, 0.8919, 0.3466, 0.8919, 0.3456, 0.7527, 0.2839, 0.8919, 0.2875, 0.7526, 0.3065, 0.7526, 0.3065, 0.7526, 0.3045, 0.8919, 0.2839, 0.8919, 0.2839, 0.8919, 0.3045, 0.8919, 0.3033, 0.9256, 0.3033, 0.9256, 0.2888, 0.9256, 0.2839, 0.8919, 0.3665, 0.8919, 0.3602, 0.9256, 0.346, 0.9256, 0.346, 0.9256, 0.3466, 0.8919, 0.3665, 0.8919, 0.3025, 0.9729, 0.2869, 0.96, 0.2968, 0.949, 0.3033, 0.9256, 0.3106, 0.9491, 0.2968, 0.949, 0.3025, 0.9729, 0.3106, 0.9491, 0.3249, 0.96, 0.3025, 0.9729, 0.2968, 0.949, 0.3106, 0.9491, 0.3461, 0.9868, 0.3461, 0.9624, 0.3645, 0.983, 0.3025, 0.9729, 0.3249, 0.96, 0.3239, 0.9989, 0.3239, 0.9989, 0.3042, 0.9904, 0.3025, 0.9729, 0.2769, 0.9808, 0.2869, 0.96, 0.3025, 0.9729, 0.3025, 0.9729, 0.3042, 0.9904, 0.2769, 0.9808, 0.3645, 0.983, 0.3461, 0.9624, 0.3617, 0.9613, 0.3617, 0.9613, 0.3834, 0.9827, 0.3645, 0.983, 0.3461, 0.9624, 0.3461, 0.9868, 0.3239, 0.9989, 0.3239, 0.9989, 0.3249, 0.96, 0.3461, 0.9624, 0.3252, 0.9256, 0.3249, 0.96, 0.3461, 0.9624, 0.3461, 0.9624, 0.346, 0.9256, 0.3252, 0.9256, 0.3461, 0.9624, 0.3617, 0.9613, 0.3602, 0.9256, 0.3602, 0.9256, 0.346, 0.9256, 0.3461, 0.9624, 0.3252, 0.8919, 0.3252, 0.7526, 0.3065, 0.7526, 0.3065, 0.7526, 0.3045, 0.8919, 0.3252, 0.8919, 0.3456, 0.7527, 0.3252, 0.7526, 0.3252, 0.8919, 0.3252, 0.8919, 0.3466, 0.8919, 0.3456, 0.7527, 0.3252, 0.8919, 0.3252, 0.9256, 0.346, 0.9256, 0.346, 0.9256, 0.3466, 0.8919, 0.3252, 0.8919, 0.3252, 0.8919, 0.3045, 0.8919, 0.3033, 0.9256, 0.3033, 0.9256, 0.3252, 0.9256, 0.3252, 0.8919, 0.3456, 0.7527, 0.3466, 0.8919, 0.3665, 0.8919, 0.3665, 0.8919, 0.3629, 0.7526, 0.3456, 0.7527, 0.2839, 0.8919, 0.3045, 0.8919, 0.3065, 0.7526, 0.3065, 0.7526, 0.2875, 0.7526, 0.2839, 0.8919, 0.2839, 0.8919, 0.2888, 0.9256, 0.3033, 0.9256, 0.3033, 0.9256, 0.3045, 0.8919, 0.2839, 0.8919, 0.3665, 0.8919, 0.3466, 0.8919, 0.346, 0.9256, 0.346, 0.9256, 0.3602, 0.9256, 0.3665, 0.8919, 0.3025, 0.9729, 0.2968, 0.949, 0.2869, 0.96, 0.3033, 0.9256, 0.2968, 0.949, 0.3106, 0.9491, 0.3025, 0.9729, 0.3249, 0.96, 0.3106, 0.9491, 0.3025, 0.9729, 0.3106, 0.9491, 0.2968, 0.949, 0.3461, 0.9868, 0.3645, 0.983, 0.3461, 0.9624, 0.3025, 0.9729, 0.3042, 0.9904, 0.3239, 0.9989, 0.3239, 0.9989, 0.3249, 0.96, 0.3025, 0.9729, 0.2769, 0.9808, 0.3042, 0.9904, 0.3025, 0.9729, 0.3025, 0.9729, 0.2869, 0.96, 0.2769, 0.9808, 0.3645, 0.983, 0.3834, 0.9827, 0.3617, 0.9613, 0.3617, 0.9613, 0.3461, 0.9624, 0.3645, 0.983, 0.3461, 0.9624, 0.3249, 0.96, 0.3239, 0.9989, 0.3239, 0.9989, 0.3461, 0.9868, 0.3461, 0.9624, 0.4216, 0.09592, 0.3876, 0.09548, 0.3885, 0.04951, 0.3885, 0.04951, 0.4213, 0.04968, 0.4216, 0.09592, 0.4756, 0.0128, 0.4872, 0.0504, 0.4618, 0.04935, 0.4605, 0.09512, 0.4618, 0.04935, 0.4872, 0.0504, 0.4872, 0.0504, 0.4874, 0.08961, 0.4605, 0.09512, 0.4216, 0.09592, 0.4605, 0.09512, 0.4589, 0.1337, 0.4589, 0.1337, 0.4221, 0.1347, 0.4216, 0.09592, 0.4213, 0.04968, 0.3885, 0.04951, 0.4059, 0.00748, 0.379, 0.01061, 0.3885, 0.04951, 0.3559, 0.05258, 0.3885, 0.04951, 0.3876, 0.09548, 0.3554, 0.09492, 0.3554, 0.09492, 0.3559, 0.05258, 0.3885, 0.04951, 0.4059, 0.00748, 0.3885, 0.04951, 0.379, 0.01061, 0.3559, 0.05258, 0.3594, 0.01084, 0.379, 0.01061, 0.4473, 0.006832, 0.4756, 0.0128, 0.4618, 0.04935, 0.4059, 0.00748, 0.4473, 0.006832, 0.4213, 0.04968, 0.4605, 0.09512, 0.4216, 0.09592, 0.4213, 0.04968, 0.4213, 0.04968, 0.4618, 0.04935, 0.4605, 0.09512, 0.4618, 0.04935, 0.4213, 0.04968, 0.4473, 0.006832, 0.4216, 0.09592, 0.4213, 0.04968, 0.3885, 0.04951, 0.3885, 0.04951, 0.3876, 0.09548, 0.4216, 0.09592, 0.4756, 0.0128, 0.4618, 0.04935, 0.4872, 0.0504, 0.4605, 0.09512, 0.4874, 0.08961, 0.4872, 0.0504, 0.4872, 0.0504, 0.4618, 0.04935, 0.4605, 0.09512, 0.4216, 0.09592, 0.4221, 0.1347, 0.4589, 0.1337, 0.4589, 0.1337, 0.4605, 0.09512, 0.4216, 0.09592, 0.4213, 0.04968, 0.4059, 0.00748, 0.3885, 0.04951, 0.379, 0.01061, 0.3559, 0.05258, 0.3885, 0.04951, 0.3885, 0.04951, 0.3559, 0.05258, 0.3554, 0.09492, 0.3554, 0.09492, 0.3876, 0.09548, 0.3885, 0.04951, 0.4059, 0.00748, 0.379, 0.01061, 0.3885, 0.04951, 0.3559, 0.05258, 0.379, 0.01061, 0.3594, 0.01084, 0.4473, 0.006832, 0.4618, 0.04935, 0.4756, 0.0128, 0.4059, 0.00748, 0.4213, 0.04968, 0.4473, 0.006832, 0.4605, 0.09512, 0.4618, 0.04935, 0.4213, 0.04968, 0.4213, 0.04968, 0.4216, 0.09592, 0.4605, 0.09512, 0.4618, 0.04935, 0.4473, 0.006832, 0.4213, 0.04968, 0.2055, 0.9819, 0.135, 0.9828, 0.135, 0.9276, 0.135, 0.9276, 0.2005, 0.9277, 0.2055, 0.9819, 0.135, 0.9276, 0.135, 0.9828, 0.07292, 0.983, 0.07292, 0.983, 0.07289, 0.9357, 0.135, 0.9276, 0.07289, 0.9357, 0.01486, 0.9833, 0.01485, 0.9434, 0.01486, 0.9833, 0.07289, 0.9357, 0.07292, 0.983, 0.135, 0.8664, 0.1849, 0.8681, 0.2005, 0.9277, 0.2005, 0.9277, 0.135, 0.9276, 0.135, 0.8664, 0.07285, 0.8742, 0.135, 0.8664, 0.135, 0.9276, 0.135, 0.9276, 0.07289, 0.9357, 0.07285, 0.8742, 0.01485, 0.8947, 0.07285, 0.8742, 0.07289, 0.9357, 0.07289, 0.9357, 0.01485, 0.9434, 0.01485, 0.8947, 0.135, 0.7036, 0.1709, 0.7034, 0.1849, 0.8681, 0.1849, 0.8681, 0.135, 0.8664, 0.135, 0.7036, 0.0728, 0.7036, 0.135, 0.7036, 0.135, 0.8664, 0.135, 0.8664, 0.07285, 0.8742, 0.0728, 0.7036, 0.01553, 0.7031, 0.0728, 0.7036, 0.07285, 0.8742, 0.07285, 0.8742, 0.01485, 0.8947, 0.01553, 0.7031, 0.2589, 0.9271, 0.2589, 0.9826, 0.2005, 0.9277, 0.2589, 0.9826, 0.2055, 0.9819, 0.2005, 0.9277, 0.2005, 0.9277, 0.1849, 0.8681, 0.2589, 0.8663, 0.2589, 0.8663, 0.2589, 0.9271, 0.2005, 0.9277, 0.1849, 0.8681, 0.1709, 0.7034, 0.2589, 0.7036, 0.2589, 0.7036, 0.2589, 0.8663, 0.1849, 0.8681, 0.2055, 0.9819, 0.2005, 0.9277, 0.135, 0.9276, 0.135, 0.9276, 0.135, 0.9828, 0.2055, 0.9819, 0.135, 0.9276, 0.07289, 0.9357, 0.07292, 0.983, 0.07292, 0.983, 0.135, 0.9828, 0.135, 0.9276, 0.07289, 0.9357, 0.01485, 0.9434, 0.01486, 0.9833, 0.01486, 0.9833, 0.07292, 0.983, 0.07289, 0.9357, 0.135, 0.8664, 0.135, 0.9276, 0.2005, 0.9277, 0.2005, 0.9277, 0.1849, 0.8681, 0.135, 0.8664, 0.07285, 0.8742, 0.07289, 0.9357, 0.135, 0.9276, 0.135, 0.9276, 0.135, 0.8664, 0.07285, 0.8742, 0.01485, 0.8947, 0.01485, 0.9434, 0.07289, 0.9357, 0.07289, 0.9357, 0.07285, 0.8742, 0.01485, 0.8947, 0.135, 0.7036, 0.135, 0.8664, 0.1849, 0.8681, 0.1849, 0.8681, 0.1709, 0.7034, 0.135, 0.7036, 0.0728, 0.7036, 0.07285, 0.8742, 0.135, 0.8664, 0.135, 0.8664, 0.135, 0.7036, 0.0728, 0.7036, 0.01553, 0.7031, 0.01485, 0.8947, 0.07285, 0.8742, 0.07285, 0.8742, 0.0728, 0.7036, 0.01553, 0.7031, 0.2055, 0.9819, 0.2589, 0.9826, 0.2005, 0.9277, 0.2589, 0.9826, 0.2589, 0.9271, 0.2005, 0.9277, 0.2005, 0.9277, 0.2589, 0.9271, 0.2589, 0.8663, 0.2589, 0.8663, 0.1849, 0.8681, 0.2005, 0.9277, 0.1849, 0.8681, 0.2589, 0.8663, 0.2589, 0.7036, 0.2589, 0.7036, 0.1709, 0.7034, 0.1849, 0.8681, 0.3003, 0.2157, 0.3202, 0.2918, 0.2765, 0.2594, 0.3003, 0.2157, 0.2765, 0.2594, 0.2704, 0.2231, 0.03697, 0.2157, 0.05885, 0.2234, 0.0529, 0.2595, 0.3003, 0.2157, 0.2765, 0.2595, 0.3202, 0.2918, 0.3317, 0.1201, 0.3317, 0.1146, 0.3394, 0.1172, 0.3317, 0.1201, 0.3394, 0.1172, 0.3431, 0.1257, 0.3404, 0.1354, 0.3317, 0.1201, 0.3431, 0.1257, 0.3239, 0.1172, 0.3317, 0.1146, 0.3317, 0.1201, 0.3202, 0.1257, 0.3239, 0.1172, 0.3317, 0.1201, 0.3229, 0.1354, 0.3202, 0.1257, 0.3317, 0.1201, 0.3317, 0.1391, 0.3233, 0.1362, 0.3317, 0.1201, 0.3402, 0.1362, 0.3317, 0.1391, 0.3317, 0.1201, 0.2968, 0.949, 0.2869, 0.96, 0.2888, 0.9256, 0.2968, 0.949, 0.2888, 0.9256, 0.3033, 0.9256, 0.3252, 0.9256, 0.3249, 0.96, 0.3106, 0.9491, 0.3252, 0.9256, 0.3106, 0.9491, 0.3033, 0.9256, 0.2888, 0.9256, 0.2869, 0.96, 0.2968, 0.949, 0.2888, 0.9256, 0.2968, 0.949, 0.3033, 0.9256, 0.3106, 0.9491, 0.3249, 0.96, 0.3252, 0.9256, 0.3106, 0.9491, 0.3252, 0.9256, 0.3033, 0.9256, 0.1781, 0.4101, 0.2257, 0.4071, 0.1787, 0.4783, 0.2256, 0.3639, 0.2257, 0.4071, 0.1781, 0.4101, 0.2256, 0.3639, 0.1781, 0.4101, 0.1883, 0.3665, 0.2259, 0.4071, 0.1781, 0.4101, 0.1787, 0.4783, 0.2256, 0.3638, 0.1883, 0.3663, 0.1781, 0.4101, 0.2256, 0.3638, 0.1781, 0.4101, 0.2259, 0.4071, 0.1228, 0.2461, 0.1647, 0.2372, 0.1647, 0.3054, 0.1228, 0.2461, 0.1647, 0.3054, 0.1411, 0.331, 0.2064, 0.2459, 0.1874, 0.3297, 0.1647, 0.3054, 0.2064, 0.2459, 0.1647, 0.3054, 0.1647, 0.2372, 0.2704, 0.2231, 0.2765, 0.2594, 0.2064, 0.2459, 0.2704, 0.2231, 0.2064, 0.2459, 0.2067, 0.1756, 0.1228, 0.2461, 0.0529, 0.2595, 0.05885, 0.2234, 0.1228, 0.2461, 0.05885, 0.2234, 0.1228, 0.1756, 0.2067, 0.1756, 0.2067, 0.1174, 0.2585, 0.1196, 0.2067, 0.1756, 0.2585, 0.1196, 0.2704, 0.2231, 0.0712, 0.1199, 0.1227, 0.1174, 0.1228, 0.1756, 0.0712, 0.1199, 0.1228, 0.1756, 0.05885, 0.2234, 0.3973, 0.3452, 0.3973, 0.3934, 0.3514, 0.4093, 0.3514, 0.4093, 0.3514, 0.3583, 0.3973, 0.3452, 0.3514, 0.1833, 0.3973, 0.1981, 0.3973, 0.2489, 0.3973, 0.2489, 0.3514, 0.2393, 0.3514, 0.1833, 0.3514, 0.2958, 0.3973, 0.2919, 0.3973, 0.3452, 0.3973, 0.3452, 0.3514, 0.3583, 0.3514, 0.2958, 0.3973, 0.2489, 0.3973, 0.2919, 0.3514, 0.2958, 0.3514, 0.2958, 0.3514, 0.2393, 0.3973, 0.2489, 0.3973, 0.3452, 0.3514, 0.3583, 0.3514, 0.4093, 0.3514, 0.4093, 0.3973, 0.3934, 0.3973, 0.3452, 0.3514, 0.1833, 0.3514, 0.2393, 0.3973, 0.2489, 0.3973, 0.2489, 0.3973, 0.1981, 0.3514, 0.1833, 0.3514, 0.2958, 0.3514, 0.3583, 0.3973, 0.3452, 0.3973, 0.3452, 0.3973, 0.2919, 0.3514, 0.2958, 0.3973, 0.2489, 0.3514, 0.2393, 0.3514, 0.2958, 0.3514, 0.2958, 0.3973, 0.2919, 0.3973, 0.2489, 0.3514, 0.2958, 0.3973, 0.2489, 0.3973, 0.2919, 0.3973, 0.2489, 0.3514, 0.2958, 0.3514, 0.2393, 0.3973, 0.3452, 0.3514, 0.2958, 0.3973, 0.2919, 0.3514, 0.2958, 0.3973, 0.3452, 0.3514, 0.3583, 0.3973, 0.2489, 0.3514, 0.1833, 0.3973, 0.1981, 0.3514, 0.1833, 0.3973, 0.2489, 0.3514, 0.2393, 0.3514, 0.4093, 0.3973, 0.3452, 0.3973, 0.3934, 0.3973, 0.3452, 0.3514, 0.4093, 0.3514, 0.3583, 0.3514, 0.2958, 0.3973, 0.2489, 0.3514, 0.2393, 0.3973, 0.2489, 0.3514, 0.2958, 0.3973, 0.2919, 0.3973, 0.3452, 0.3514, 0.2958, 0.3514, 0.3583, 0.3514, 0.2958, 0.3973, 0.3452, 0.3973, 0.2919, 0.3973, 0.2489, 0.3514, 0.1833, 0.3514, 0.2393, 0.3514, 0.1833, 0.3973, 0.2489, 0.3973, 0.1981, 0.3514, 0.4093, 0.3973, 0.3452, 0.3514, 0.3583, 0.3973, 0.3452, 0.3514, 0.4093, 0.3973, 0.3934, 0.1485, 0.6324, 0.1258, 0.6211, 0.1048, 0.6667, 0.1485, 0.6324, 0.1048, 0.6667, 0.1221, 0.6699, 0.1211, 0.6282, 0.1485, 0.6324, 0.1059, 0.6576, 0.1485, 0.6324, 0.1221, 0.6699, 0.1059, 0.6576, 0.08408, 0.6173, 0.08384, 0.658, 0.1258, 0.6211, 0.08384, 0.658, 0.1048, 0.6667, 0.1258, 0.6211, 0.04832, 0.6146, 0.08183, 0.6084, 0.08269, 0.6404, 0.04832, 0.6146, 0.08269, 0.6404, 0.06001, 0.6405, 0.04832, 0.6146, 0.06001, 0.6405, 0.01808, 0.6238, 0.06001, 0.6405, 0.04017, 0.6565, 0.01808, 0.6238, 0.04179, 0.6234, 0.06245, 0.6578, 0.08384, 0.658, 0.04179, 0.6234, 0.08384, 0.658, 0.08408, 0.6173, 0.1211, 0.6282, 0.1059, 0.6576, 0.08269, 0.6404, 0.1211, 0.6282, 0.08269, 0.6404, 0.08183, 0.6084, 0.01808, 0.6238, 0.04017, 0.6565, 0.06245, 0.6578, 0.01808, 0.6238, 0.06245, 0.6578, 0.04179, 0.6234, 0.1232, 0.5564, 0.1211, 0.6282, 0.08183, 0.6084, 0.1232, 0.5564, 0.08183, 0.6084, 0.08138, 0.5481, 0.04304, 0.5484, 0.08138, 0.5481, 0.08183, 0.6084, 0.04304, 0.5484, 0.08183, 0.6084, 0.04832, 0.6146, 0.1556, 0.5534, 0.1485, 0.6324, 0.1211, 0.6282, 0.1556, 0.5534, 0.1211, 0.6282, 0.1232, 0.5564, 0.1254, 0.5513, 0.1258, 0.6211, 0.1556, 0.5534, 0.1258, 0.6211, 0.1485, 0.6324, 0.1556, 0.5534, 0.08362, 0.5546, 0.08408, 0.6173, 0.1258, 0.6211, 0.08362, 0.5546, 0.1258, 0.6211, 0.1254, 0.5513, 0.04134, 0.5541, 0.04179, 0.6234, 0.08362, 0.5546, 0.04179, 0.6234, 0.08408, 0.6173, 0.08362, 0.5546, 0.01291, 0.5507, 0.01808, 0.6238, 0.04134, 0.5541, 0.01808, 0.6238, 0.04179, 0.6234, 0.04134, 0.5541, 0.01291, 0.5507, 0.04304, 0.5484, 0.04832, 0.6146, 0.01291, 0.5507, 0.04832, 0.6146, 0.01808, 0.6238, 0.08322, 0.504, 0.08362, 0.5546, 0.1254, 0.5513, 0.08322, 0.504, 0.1254, 0.5513, 0.1216, 0.496, 0.046, 0.5107, 0.08117, 0.5048, 0.04304, 0.5484, 0.08117, 0.5048, 0.08138, 0.5481, 0.04304, 0.5484, 0.046, 0.5107, 0.04304, 0.5484, 0.01291, 0.5507, 0.046, 0.5107, 0.01291, 0.5507, 0.01846, 0.5064, 0.1199, 0.5083, 0.1232, 0.5564, 0.08117, 0.5048, 0.1232, 0.5564, 0.08138, 0.5481, 0.08117, 0.5048, 0.1494, 0.4979, 0.1556, 0.5534, 0.1199, 0.5083, 0.1556, 0.5534, 0.1232, 0.5564, 0.1199, 0.5083, 0.1216, 0.496, 0.1254, 0.5513, 0.1494, 0.4979, 0.1254, 0.5513, 0.1556, 0.5534, 0.1494, 0.4979, 0.04439, 0.5095, 0.04134, 0.5541, 0.08322, 0.504, 0.04134, 0.5541, 0.08362, 0.5546, 0.08322, 0.504, 0.01846, 0.5064, 0.01291, 0.5507, 0.04134, 0.5541, 0.04134, 0.5541, 0.04439, 0.5095, 0.01846, 0.5064, 0.4356, 0.7787, 0.4219, 0.7597, 0.41, 0.7134, 0.4219, 0.7597, 0.4356, 0.7787, 0.41, 0.7134, 0.4969, 0.8002, 0.4554, 0.8022, 0.4575, 0.7404, 0.4969, 0.8002, 0.4575, 0.7404, 0.4554, 0.8022, 0.4575, 0.7404, 0.4899, 0.74, 0.4969, 0.8002, 0.4055, 0.7465, 0.3932, 0.6945, 0.41, 0.7134, 0.41, 0.7134, 0.4219, 0.7597, 0.4055, 0.7465, 0.41, 0.7134, 0.446, 0.7079, 0.4356, 0.7787, 0.4771, 0.6316, 0.4924, 0.6269, 0.4924, 0.6269, 0.4771, 0.6316, 0.4922, 0.5149, 0.4924, 0.6269, 0.4899, 0.7028, 0.4575, 0.7404, 0.4735, 0.7028, 0.4735, 0.7028, 0.4771, 0.6316, 0.4899, 0.7028, 0.4575, 0.7404, 0.4899, 0.7028, 0.4899, 0.74, 0.4915, 0.4946, 0.4452, 0.5164, 0.4417, 0.4872, 0.4417, 0.4872, 0.4915, 0.4841, 0.4915, 0.4946, 0.4417, 0.4872, 0.4452, 0.5164, 0.4105, 0.5684, 0.4105, 0.5684, 0.4165, 0.4949, 0.4417, 0.4872, 0.4165, 0.4949, 0.4105, 0.5684, 0.3863, 0.52, 0.3863, 0.52, 0.3848, 0.4873, 0.4165, 0.4949, 0.3932, 0.6945, 0.3833, 0.6733, 0.3863, 0.52, 0.3863, 0.52, 0.4105, 0.5684, 0.3932, 0.6945, 0.3932, 0.6945, 0.4055, 0.7465, 0.3833, 0.7693, 0.3833, 0.7693, 0.3833, 0.6733, 0.3932, 0.6945, 0.3932, 0.6945, 0.4105, 0.5684, 0.41, 0.7134, 0.4771, 0.6316, 0.457, 0.544, 0.4922, 0.5149, 0.4452, 0.5164, 0.4915, 0.4946, 0.457, 0.544, 0.457, 0.544, 0.4771, 0.6316, 0.446, 0.7079, 0.4915, 0.4946, 0.4922, 0.5149, 0.457, 0.544, 0.446, 0.7079, 0.41, 0.7134, 0.4105, 0.5684, 0.4105, 0.5684, 0.457, 0.544, 0.446, 0.7079, 0.4735, 0.7028, 0.4575, 0.7404, 0.446, 0.7079, 0.4771, 0.6316, 0.4735, 0.7028, 0.446, 0.7079, 0.4924, 0.6269, 0.4899, 0.7028, 0.4771, 0.6316, 0.4105, 0.5684, 0.4452, 0.5164, 0.457, 0.544, 0.4356, 0.7787, 0.446, 0.7079, 0.4575, 0.7404, 0.4575, 0.7404, 0.4554, 0.8022, 0.4356, 0.7787, 0.4899, 0.74, 0.4575, 0.7404, 0.4969, 0.8002, 0.4055, 0.7465, 0.422, 0.7596, 0.41, 0.7134, 0.41, 0.7134, 0.3932, 0.6945, 0.4055, 0.7465, 0.4356, 0.7787, 0.446, 0.7079, 0.41, 0.7134, 0.4771, 0.6316, 0.4924, 0.6269, 0.4924, 0.6269, 0.4771, 0.6316, 0.4924, 0.6269, 0.4922, 0.5149, 0.4735, 0.7028, 0.4575, 0.7404, 0.4899, 0.7028, 0.4735, 0.7028, 0.4899, 0.7028, 0.4771, 0.6316, 0.4575, 0.7404, 0.4899, 0.74, 0.4899, 0.7028, 0.4915, 0.4946, 0.4915, 0.4841, 0.4417, 0.4872, 0.4417, 0.4872, 0.4452, 0.5164, 0.4915, 0.4946, 0.4417, 0.4872, 0.4165, 0.4949, 0.4105, 0.5684, 0.4105, 0.5684, 0.4452, 0.5164, 0.4417, 0.4872, 0.4165, 0.4949, 0.3848, 0.4873, 0.3863, 0.52, 0.3863, 0.52, 0.4105, 0.5684, 0.4165, 0.4949, 0.3932, 0.6945, 0.4105, 0.5684, 0.3863, 0.52, 0.3863, 0.52, 0.3833, 0.6733, 0.3932, 0.6945, 0.3932, 0.6945, 0.3833, 0.6733, 0.3833, 0.7693, 0.3833, 0.7693, 0.4055, 0.7465, 0.3932, 0.6945, 0.3932, 0.6945, 0.41, 0.7134, 0.4105, 0.5684, 0.4771, 0.6316, 0.4922, 0.5149, 0.457, 0.544, 0.4452, 0.5164, 0.457, 0.544, 0.4915, 0.4946, 0.457, 0.544, 0.446, 0.7079, 0.4771, 0.6316, 0.4915, 0.4946, 0.457, 0.544, 0.4922, 0.5149, 0.446, 0.7079, 0.457, 0.544, 0.4105, 0.5684, 0.4105, 0.5684, 0.41, 0.7134, 0.446, 0.7079, 0.446, 0.7079, 0.4575, 0.7404, 0.4735, 0.7028, 0.4771, 0.6316, 0.446, 0.7079, 0.4735, 0.7028, 0.4924, 0.6269, 0.4771, 0.6316, 0.4899, 0.7028, 0.4105, 0.5684, 0.457, 0.544, 0.4452, 0.5164, 0.4554, 0.8022, 0.4575, 0.7404, 0.4356, 0.7787, 0.4575, 0.7404, 0.446, 0.7079, 0.4356, 0.7787, 0.5923, 0.4302, 0.5649, 0.4066, 0.5462, 0.4926, 0.5923, 0.4302, 0.5462, 0.4926, 0.5646, 0.5229, 0.5649, 0.4066, 0.5923, 0.4302, 0.5646, 0.5229, 0.5649, 0.4066, 0.5646, 0.5229, 0.5462, 0.4926, 0.5195, 0.4066, 0.5649, 0.4066, 0.5462, 0.4926, 0.5195, 0.4066, 0.5462, 0.4926, 0.5195, 0.4926, 0.5195, 0.4066, 0.5195, 0.4926, 0.546, 0.4926, 0.5195, 0.4066, 0.546, 0.4926, 0.5647, 0.4066, 0.5921, 0.4302, 0.5647, 0.4066, 0.546, 0.4926, 0.5921, 0.4302, 0.546, 0.4926, 0.5644, 0.5229, 0.5647, 0.4066, 0.5921, 0.4302, 0.5644, 0.5229, 0.5647, 0.4066, 0.5644, 0.5229, 0.546, 0.4926, 0.5195, 0.4066, 0.5647, 0.4066, 0.546, 0.4926, 0.5195, 0.4066, 0.546, 0.4926, 0.5195, 0.4926, 0.5649, 0.4066, 0.5195, 0.4066, 0.5195, 0.4926, 0.5649, 0.4066, 0.5195, 0.4926, 0.5462, 0.4926, 0.5646, 0.5229, 0.5462, 0.4926, 0.5195, 0.5319, 0.5462, 0.4926, 0.5646, 0.5229, 0.5195, 0.5319, 0.5195, 0.4926, 0.5462, 0.4926, 0.5195, 0.5319, 0.5195, 0.4926, 0.5195, 0.5319, 0.546, 0.4926, 0.5644, 0.5229, 0.546, 0.4926, 0.5195, 0.5319, 0.546, 0.4926, 0.5644, 0.5229, 0.5195, 0.5319, 0.5195, 0.4926, 0.546, 0.4926, 0.5195, 0.5319, 0.5462, 0.4926, 0.5195, 0.4926, 0.5195, 0.5319, 0.5777, 0.7699, 0.575, 0.7699, 0.575, 0.7613, 0.575, 0.7613, 0.5777, 0.7613, 0.5777, 0.7699, 0.5777, 0.7613, 0.575, 0.7613, 0.575, 0.7547, 0.575, 0.7547, 0.5777, 0.7547, 0.5777, 0.7613, 0.5777, 0.7547, 0.575, 0.7547, 0.575, 0.7481, 0.575, 0.7481, 0.5777, 0.7481, 0.5777, 0.7547, 0.5777, 0.7481, 0.575, 0.7481, 0.575, 0.7393, 0.575, 0.7393, 0.5777, 0.7393, 0.5777, 0.7481, 0.5776, 0.7699, 0.5749, 0.7699, 0.5749, 0.7613, 0.5749, 0.7613, 0.5776, 0.7613, 0.5776, 0.7699, 0.5776, 0.7613, 0.5749, 0.7613, 0.5749, 0.7547, 0.5749, 0.7547, 0.5776, 0.7547, 0.5776, 0.7613, 0.5776, 0.7547, 0.5749, 0.7547, 0.5749, 0.7481, 0.5749, 0.7481, 0.5776, 0.7481, 0.5776, 0.7547, 0.5776, 0.7481, 0.5749, 0.7481, 0.575, 0.7393, 0.575, 0.7393, 0.5776, 0.7393, 0.5776, 0.7481, 0.5777, 0.7699, 0.575, 0.7613, 0.575, 0.7699, 0.575, 0.7613, 0.5777, 0.7699, 0.5777, 0.7613, 0.5777, 0.7613, 0.575, 0.7547, 0.575, 0.7613, 0.575, 0.7547, 0.5777, 0.7613, 0.5777, 0.7547, 0.5777, 0.7547, 0.575, 0.7481, 0.575, 0.7547, 0.575, 0.7481, 0.5777, 0.7547, 0.5777, 0.7481, 0.5777, 0.7481, 0.575, 0.7393, 0.575, 0.7481, 0.575, 0.7393, 0.5777, 0.7481, 0.5777, 0.7393, 0.5776, 0.7699, 0.5749, 0.7613, 0.5749, 0.7699, 0.5749, 0.7613, 0.5776, 0.7699, 0.5776, 0.7613, 0.5776, 0.7613, 0.5749, 0.7547, 0.5749, 0.7613, 0.5749, 0.7547, 0.5776, 0.7613, 0.5776, 0.7547, 0.5776, 0.7547, 0.5749, 0.7481, 0.5749, 0.7547, 0.5749, 0.7481, 0.5776, 0.7547, 0.5776, 0.7481, 0.5776, 0.7481, 0.575, 0.7393, 0.5749, 0.7481, 0.575, 0.7393, 0.5776, 0.7481, 0.5776, 0.7393, 0.5051, 0.02416, 0.5052, 0.03375, 0.9933, 0.03354, 0.9932, 0.02395, 0.5051, 0.02416, 0.9933, 0.03354, 0.5052, 0.03375, 0.5051, 0.02416, 0.9932, 0.02395, 0.9932, 0.02395, 0.9933, 0.03354, 0.5052, 0.03375, 0.5051, 0.02416, 0.505, 0.01457, 0.9932, 0.01436, 0.9932, 0.01436, 0.9932, 0.02395, 0.5051, 0.02416, 0.505, 0.01457, 0.5051, 0.02416, 0.9932, 0.02395, 0.9932, 0.02395, 0.9932, 0.01436, 0.505, 0.01457, 0.5052, 0.03375, 0.5051, 0.02416, 0.5051, 0.02416, 0.5051, 0.02416, 0.505, 0.01457, 0.5051, 0.02416, 0.5292, 0.07469, 0.5172, 0.108, 0.5248, 0.07469, 0.5292, 0.07469, 0.5292, 0.108, 0.5172, 0.108, 0.5292, 0.07469, 0.5413, 0.108, 0.5336, 0.07469, 0.5292, 0.07469, 0.5292, 0.108, 0.5413, 0.108, 0.5172, 0.108, 0.5292, 0.108, 0.5292, 0.278, 0.5292, 0.108, 0.5172, 0.108, 0.5292, 0.278, 0.5172, 0.108, 0.5292, 0.108, 0.5292, 0.07469, 0.5292, 0.07469, 0.5248, 0.07469, 0.5172, 0.108, 0.5413, 0.108, 0.5292, 0.108, 0.5292, 0.278, 0.5292, 0.108, 0.5413, 0.108, 0.5292, 0.278, 0.5413, 0.108, 0.5292, 0.108, 0.5292, 0.07469, 0.5292, 0.07469, 0.5336, 0.07469, 0.5413, 0.108, 0.5081, 0.7502, 0.5978, 0.7839, 0.5068, 0.7823, 0.5068, 0.7823, 0.5978, 0.7839, 0.5081, 0.8143, 0.5064, 0.7839, 0.5978, 0.7839, 0.5077, 0.7519, 0.5077, 0.816, 0.5978, 0.7839, 0.5064, 0.7839, 0.5977, 0.9671, 0.5978, 0.7839, 0.5666, 0.9561, 0.5666, 0.6117, 0.5978, 0.7839, 0.5977, 0.6007, 0.5081, 0.8143, 0.5978, 0.7839, 0.519, 0.8741, 0.519, 0.8741, 0.5978, 0.7839, 0.5395, 0.9228, 0.5395, 0.9228, 0.5978, 0.7839, 0.567, 0.9545, 0.567, 0.9545, 0.5978, 0.7839, 0.5977, 0.9671, 0.5977, 0.6007, 0.5978, 0.7839, 0.567, 0.61, 0.567, 0.61, 0.5978, 0.7839, 0.5395, 0.6418, 0.5395, 0.6418, 0.5978, 0.7839, 0.519, 0.6905, 0.5978, 0.7839, 0.5081, 0.7502, 0.519, 0.6905, 0.5077, 0.7519, 0.5978, 0.7839, 0.5186, 0.6921, 0.5186, 0.6921, 0.5978, 0.7839, 0.539, 0.6434, 0.539, 0.6434, 0.5978, 0.7839, 0.5666, 0.6117, 0.5666, 0.9561, 0.5978, 0.7839, 0.539, 0.9244, 0.539, 0.9244, 0.5978, 0.7839, 0.5186, 0.8757, 0.5186, 0.8757, 0.5978, 0.7839, 0.5077, 0.816, 0.9821, 0.5842, 0.9892, 0.5173, 0.9917, 0.5842, 0.9821, 0.5842, 0.9917, 0.5842, 0.9892, 0.6511, 0.6101, 0.5842, 0.6126, 0.5173, 0.6197, 0.5842, 0.6126, 0.6511, 0.6101, 0.5842, 0.6197, 0.5842, 0.8195, 0.6436, 0.8195, 0.6436, 0.824, 0.6652, 0.8195, 0.6436, 0.824, 0.6652, 0.824, 0.6652, 0.8239, 0.622, 0.8239, 0.622, 0.8195, 0.6436, 0.8239, 0.622, 0.8195, 0.6436, 0.8195, 0.6436, 0.8347, 0.613, 0.8347, 0.613, 0.8239, 0.622, 0.8347, 0.613, 0.8239, 0.622, 0.8239, 0.622, 0.8455, 0.6219, 0.8455, 0.6219, 0.8347, 0.613, 0.8455, 0.6219, 0.8347, 0.613, 0.8347, 0.613, 0.85, 0.6435, 0.85, 0.6435, 0.8455, 0.6219, 0.85, 0.6435, 0.8455, 0.6219, 0.8455, 0.6219, 0.8456, 0.6651, 0.8456, 0.6651, 0.85, 0.6435, 0.8456, 0.6651, 0.85, 0.6435, 0.85, 0.6435, 0.8348, 0.6741, 0.8348, 0.6741, 0.8456, 0.6651, 0.8348, 0.6741, 0.8456, 0.6651, 0.8456, 0.6651, 0.824, 0.6652, 0.824, 0.6652, 0.8348, 0.6741, 0.824, 0.6652, 0.8348, 0.6741, 0.8348, 0.6741, 0.8195, 0.6436, 0.8229, 0.6436, 0.8348, 0.6673, 0.8195, 0.6436, 0.8348, 0.6673, 0.824, 0.6652, 0.8239, 0.622, 0.8347, 0.6198, 0.8229, 0.6436, 0.8239, 0.622, 0.8229, 0.6436, 0.8195, 0.6436, 0.8347, 0.613, 0.8347, 0.6198, 0.8239, 0.622, 0.8455, 0.6219, 0.8347, 0.6198, 0.8347, 0.613, 0.85, 0.6435, 0.8466, 0.6435, 0.8347, 0.6198, 0.85, 0.6435, 0.8347, 0.6198, 0.8455, 0.6219, 0.8456, 0.6651, 0.8348, 0.6673, 0.8466, 0.6435, 0.8456, 0.6651, 0.8466, 0.6435, 0.85, 0.6435, 0.8348, 0.6741, 0.8348, 0.6673, 0.8456, 0.6651, 0.824, 0.6652, 0.8348, 0.6673, 0.8348, 0.6741, 0.8229, 0.6436, 0.8245, 0.6436, 0.8348, 0.664, 0.8229, 0.6436, 0.8348, 0.664, 0.8348, 0.6673, 0.8347, 0.6198, 0.8347, 0.6231, 0.8245, 0.6436, 0.8347, 0.6198, 0.8245, 0.6436, 0.8229, 0.6436, 0.8466, 0.6435, 0.845, 0.6435, 0.8347, 0.6231, 0.8466, 0.6435, 0.8347, 0.6231, 0.8347, 0.6198, 0.8348, 0.6673, 0.8348, 0.664, 0.845, 0.6435, 0.8348, 0.6673, 0.845, 0.6435, 0.8466, 0.6435, 0.8245, 0.6436, 0.8287, 0.6436, 0.8348, 0.6557, 0.8245, 0.6436, 0.8348, 0.6557, 0.8348, 0.664, 0.8347, 0.6231, 0.8347, 0.6314, 0.8287, 0.6436, 0.8347, 0.6231, 0.8287, 0.6436, 0.8245, 0.6436, 0.845, 0.6435, 0.8408, 0.6435, 0.8347, 0.6314, 0.845, 0.6435, 0.8347, 0.6314, 0.8347, 0.6231, 0.8348, 0.664, 0.8348, 0.6557, 0.8408, 0.6435, 0.8348, 0.664, 0.8408, 0.6435, 0.845, 0.6435, 0.8287, 0.6436, 0.8347, 0.6435, 0.8348, 0.6557, 0.8347, 0.6314, 0.8347, 0.6435, 0.8287, 0.6436, 0.8408, 0.6435, 0.8347, 0.6435, 0.8347, 0.6314, 0.8348, 0.6557, 0.8347, 0.6435, 0.8408, 0.6435, 0.9664, 0.7759, 0.9581, 0.7662, 0.9821, 0.5842, 0.9664, 0.7759, 0.9821, 0.5842, 0.9892, 0.6511, 0.9237, 0.8775, 0.9175, 0.8628, 0.9581, 0.7662, 0.9237, 0.8775, 0.9581, 0.7662, 0.9664, 0.7759, 0.8661, 0.9438, 0.8628, 0.9257, 0.9175, 0.8628, 0.8661, 0.9438, 0.9175, 0.8628, 0.9237, 0.8775, 0.8007, 0.9667, 0.8007, 0.9474, 0.8628, 0.9257, 0.8007, 0.9667, 0.8628, 0.9257, 0.8661, 0.9438, 0.9581, 0.7662, 0.8986, 0.8176, 0.9527, 0.5842, 0.9581, 0.7662, 0.9527, 0.5842, 0.9821, 0.5842, 0.9175, 0.8628, 0.8986, 0.8176, 0.9581, 0.7662, 0.8628, 0.9257, 0.8986, 0.8176, 0.9175, 0.8628, 0.8007, 0.9474, 0.8007, 0.8885, 0.8986, 0.8176, 0.8007, 0.9474, 0.8986, 0.8176, 0.8628, 0.9257, 0.8986, 0.8176, 0.8751, 0.7616, 0.9163, 0.5842, 0.8986, 0.8176, 0.9163, 0.5842, 0.9527, 0.5842, 0.8007, 0.8885, 0.8008, 0.8155, 0.8751, 0.7616, 0.8007, 0.8885, 0.8751, 0.7616, 0.8986, 0.8176, 0.8008, 0.8155, 0.8009, 0.6622, 0.8751, 0.7616, 0.85, 0.6435, 0.8751, 0.7616, 0.8456, 0.6651, 0.8456, 0.6651, 0.8751, 0.7616, 0.8348, 0.6741, 0.85, 0.6435, 0.9163, 0.5842, 0.8751, 0.7616, 0.8455, 0.6219, 0.9163, 0.5842, 0.85, 0.6435, 0.8455, 0.6219, 0.8398, 0.5842, 0.9163, 0.5842, 0.824, 0.6652, 0.8348, 0.6741, 0.8751, 0.7616, 0.824, 0.6652, 0.8751, 0.7616, 0.8009, 0.6622, 0.8195, 0.6436, 0.8009, 0.5842, 0.8239, 0.622, 0.8195, 0.6436, 0.8009, 0.6622, 0.8009, 0.5842, 0.824, 0.6652, 0.8009, 0.6622, 0.8195, 0.6436, 0.8239, 0.622, 0.8009, 0.5842, 0.8347, 0.613, 0.8347, 0.613, 0.8009, 0.5842, 0.8398, 0.5842, 0.8347, 0.613, 0.8398, 0.5842, 0.8455, 0.6219, 0.8347, 0.5555, 0.8455, 0.5466, 0.8398, 0.5842, 0.8347, 0.5555, 0.8398, 0.5842, 0.8009, 0.5842, 0.8239, 0.5465, 0.8347, 0.5555, 0.8009, 0.5842, 0.824, 0.5032, 0.8195, 0.5249, 0.8009, 0.5063, 0.8195, 0.5249, 0.8009, 0.5842, 0.8009, 0.5063, 0.8195, 0.5249, 0.8239, 0.5465, 0.8009, 0.5842, 0.824, 0.5032, 0.8009, 0.5063, 0.8751, 0.4069, 0.824, 0.5032, 0.8751, 0.4069, 0.8348, 0.4943, 0.8455, 0.5466, 0.9163, 0.5842, 0.8398, 0.5842, 0.8455, 0.5466, 0.85, 0.525, 0.9163, 0.5842, 0.85, 0.525, 0.8751, 0.4069, 0.9163, 0.5842, 0.8456, 0.5033, 0.8348, 0.4943, 0.8751, 0.4069, 0.85, 0.525, 0.8456, 0.5033, 0.8751, 0.4069, 0.8008, 0.353, 0.8751, 0.4069, 0.8009, 0.5063, 0.8007, 0.28, 0.8986, 0.3509, 0.8751, 0.4069, 0.8007, 0.28, 0.8751, 0.4069, 0.8008, 0.353, 0.8986, 0.3509, 0.9527, 0.5842, 0.9163, 0.5842, 0.8986, 0.3509, 0.9163, 0.5842, 0.8751, 0.4069, 0.8007, 0.221, 0.8628, 0.2428, 0.8986, 0.3509, 0.8007, 0.221, 0.8986, 0.3509, 0.8007, 0.28, 0.8628, 0.2428, 0.9175, 0.3057, 0.8986, 0.3509, 0.9175, 0.3057, 0.9581, 0.4022, 0.8986, 0.3509, 0.9581, 0.4022, 0.9821, 0.5842, 0.9527, 0.5842, 0.9581, 0.4022, 0.9527, 0.5842, 0.8986, 0.3509, 0.8007, 0.2018, 0.8661, 0.2247, 0.8628, 0.2428, 0.8007, 0.2018, 0.8628, 0.2428, 0.8007, 0.221, 0.8661, 0.2247, 0.9237, 0.2909, 0.9175, 0.3057, 0.8661, 0.2247, 0.9175, 0.3057, 0.8628, 0.2428, 0.9237, 0.2909, 0.9664, 0.3926, 0.9581, 0.4022, 0.9237, 0.2909, 0.9581, 0.4022, 0.9175, 0.3057, 0.9664, 0.3926, 0.9892, 0.5173, 0.9821, 0.5842, 0.9664, 0.3926, 0.9821, 0.5842, 0.9581, 0.4022, 0.8348, 0.5127, 0.8408, 0.5249, 0.8347, 0.5249, 0.8408, 0.5249, 0.8347, 0.5371, 0.8347, 0.5249, 0.8347, 0.5371, 0.8287, 0.5249, 0.8347, 0.5249, 0.8287, 0.5249, 0.8348, 0.5127, 0.8347, 0.5249, 0.8348, 0.5045, 0.845, 0.525, 0.8408, 0.5249, 0.8348, 0.5045, 0.8408, 0.5249, 0.8348, 0.5127, 0.845, 0.525, 0.8347, 0.5453, 0.8347, 0.5371, 0.845, 0.525, 0.8347, 0.5371, 0.8408, 0.5249, 0.8347, 0.5453, 0.8245, 0.5249, 0.8287, 0.5249, 0.8347, 0.5453, 0.8287, 0.5249, 0.8347, 0.5371, 0.8245, 0.5249, 0.8348, 0.5045, 0.8348, 0.5127, 0.8245, 0.5249, 0.8348, 0.5127, 0.8287, 0.5249, 0.8348, 0.5011, 0.8466, 0.525, 0.845, 0.525, 0.8348, 0.5011, 0.845, 0.525, 0.8348, 0.5045, 0.8466, 0.525, 0.8347, 0.5487, 0.8347, 0.5453, 0.8466, 0.525, 0.8347, 0.5453, 0.845, 0.525, 0.8347, 0.5487, 0.8229, 0.5249, 0.8245, 0.5249, 0.8347, 0.5487, 0.8245, 0.5249, 0.8347, 0.5453, 0.8229, 0.5249, 0.8348, 0.5011, 0.8348, 0.5045, 0.8229, 0.5249, 0.8348, 0.5045, 0.8245, 0.5249, 0.824, 0.5032, 0.8348, 0.4943, 0.8348, 0.5011, 0.8348, 0.4943, 0.8456, 0.5033, 0.8348, 0.5011, 0.8456, 0.5033, 0.85, 0.525, 0.8466, 0.525, 0.8456, 0.5033, 0.8466, 0.525, 0.8348, 0.5011, 0.85, 0.525, 0.8455, 0.5466, 0.8347, 0.5487, 0.85, 0.525, 0.8347, 0.5487, 0.8466, 0.525, 0.8455, 0.5466, 0.8347, 0.5555, 0.8347, 0.5487, 0.8347, 0.5555, 0.8239, 0.5465, 0.8347, 0.5487, 0.8239, 0.5465, 0.8195, 0.5249, 0.8229, 0.5249, 0.8239, 0.5465, 0.8229, 0.5249, 0.8347, 0.5487, 0.8195, 0.5249, 0.824, 0.5032, 0.8348, 0.5011, 0.8195, 0.5249, 0.8348, 0.5011, 0.8229, 0.5249, 0.824, 0.5032, 0.8348, 0.4943, 0.8348, 0.4943, 0.824, 0.5032, 0.8348, 0.4943, 0.824, 0.5032, 0.8348, 0.4943, 0.8456, 0.5033, 0.8456, 0.5033, 0.8348, 0.4943, 0.8456, 0.5033, 0.8348, 0.4943, 0.8456, 0.5033, 0.85, 0.525, 0.85, 0.525, 0.8456, 0.5033, 0.85, 0.525, 0.8456, 0.5033, 0.85, 0.525, 0.8455, 0.5466, 0.8455, 0.5466, 0.85, 0.525, 0.8455, 0.5466, 0.85, 0.525, 0.8455, 0.5466, 0.8347, 0.5555, 0.8347, 0.5555, 0.8455, 0.5466, 0.8347, 0.5555, 0.8455, 0.5466, 0.8347, 0.5555, 0.8239, 0.5465, 0.8239, 0.5465, 0.8347, 0.5555, 0.8239, 0.5465, 0.8347, 0.5555, 0.8239, 0.5465, 0.8195, 0.5249, 0.8195, 0.5249, 0.8239, 0.5465, 0.8195, 0.5249, 0.8239, 0.5465, 0.8195, 0.5249, 0.824, 0.5032, 0.824, 0.5032, 0.8195, 0.5249, 0.824, 0.5032, 0.8195, 0.5249, 0.7824, 0.5249, 0.7824, 0.5249, 0.7779, 0.5032, 0.7824, 0.5249, 0.7779, 0.5032, 0.7779, 0.5032, 0.7779, 0.5465, 0.7779, 0.5465, 0.7824, 0.5249, 0.7779, 0.5465, 0.7824, 0.5249, 0.7824, 0.5249, 0.7671, 0.5555, 0.7671, 0.5555, 0.7779, 0.5465, 0.7671, 0.5555, 0.7779, 0.5465, 0.7779, 0.5465, 0.7563, 0.5466, 0.7563, 0.5466, 0.7671, 0.5555, 0.7563, 0.5466, 0.7671, 0.5555, 0.7671, 0.5555, 0.7518, 0.525, 0.7518, 0.525, 0.7563, 0.5466, 0.7518, 0.525, 0.7563, 0.5466, 0.7563, 0.5466, 0.7563, 0.5033, 0.7563, 0.5033, 0.7518, 0.525, 0.7563, 0.5033, 0.7518, 0.525, 0.7518, 0.525, 0.7671, 0.4943, 0.7671, 0.4943, 0.7563, 0.5033, 0.7671, 0.4943, 0.7563, 0.5033, 0.7563, 0.5033, 0.7779, 0.5032, 0.7779, 0.5032, 0.7671, 0.4943, 0.7779, 0.5032, 0.7671, 0.4943, 0.7671, 0.4943, 0.7824, 0.5249, 0.779, 0.5249, 0.7671, 0.5011, 0.7824, 0.5249, 0.7671, 0.5011, 0.7779, 0.5032, 0.7779, 0.5465, 0.7671, 0.5487, 0.779, 0.5249, 0.7779, 0.5465, 0.779, 0.5249, 0.7824, 0.5249, 0.7671, 0.5555, 0.7671, 0.5487, 0.7779, 0.5465, 0.7563, 0.5466, 0.7671, 0.5487, 0.7671, 0.5555, 0.7518, 0.525, 0.7552, 0.525, 0.7671, 0.5487, 0.7518, 0.525, 0.7671, 0.5487, 0.7563, 0.5466, 0.7563, 0.5033, 0.7671, 0.5011, 0.7552, 0.525, 0.7563, 0.5033, 0.7552, 0.525, 0.7518, 0.525, 0.7671, 0.4943, 0.7671, 0.5011, 0.7563, 0.5033, 0.7779, 0.5032, 0.7671, 0.5011, 0.7671, 0.4943, 0.779, 0.5249, 0.7773, 0.5249, 0.7671, 0.5045, 0.779, 0.5249, 0.7671, 0.5045, 0.7671, 0.5011, 0.7671, 0.5487, 0.7671, 0.5453, 0.7773, 0.5249, 0.7671, 0.5487, 0.7773, 0.5249, 0.779, 0.5249, 0.7552, 0.525, 0.7569, 0.525, 0.7671, 0.5453, 0.7552, 0.525, 0.7671, 0.5453, 0.7671, 0.5487, 0.7671, 0.5011, 0.7671, 0.5045, 0.7569, 0.525, 0.7671, 0.5011, 0.7569, 0.525, 0.7552, 0.525, 0.7773, 0.5249, 0.7732, 0.5249, 0.7671, 0.5127, 0.7773, 0.5249, 0.7671, 0.5127, 0.7671, 0.5045, 0.7671, 0.5453, 0.7671, 0.5371, 0.7732, 0.5249, 0.7671, 0.5453, 0.7732, 0.5249, 0.7773, 0.5249, 0.7569, 0.525, 0.761, 0.5249, 0.7671, 0.5371, 0.7569, 0.525, 0.7671, 0.5371, 0.7671, 0.5453, 0.7671, 0.5045, 0.7671, 0.5127, 0.761, 0.5249, 0.7671, 0.5045, 0.761, 0.5249, 0.7569, 0.525, 0.7732, 0.5249, 0.7671, 0.5249, 0.7671, 0.5127, 0.7671, 0.5371, 0.7671, 0.5249, 0.7732, 0.5249, 0.761, 0.5249, 0.7671, 0.5249, 0.7671, 0.5371, 0.7671, 0.5127, 0.7671, 0.5249, 0.761, 0.5249, 0.6354, 0.3926, 0.6438, 0.4022, 0.6197, 0.5842, 0.6354, 0.3926, 0.6197, 0.5842, 0.6126, 0.5173, 0.6782, 0.2909, 0.6844, 0.3057, 0.6438, 0.4022, 0.6782, 0.2909, 0.6438, 0.4022, 0.6354, 0.3926, 0.7358, 0.2247, 0.739, 0.2428, 0.6844, 0.3057, 0.7358, 0.2247, 0.6844, 0.3057, 0.6782, 0.2909, 0.8007, 0.2018, 0.8007, 0.221, 0.739, 0.2428, 0.8007, 0.2018, 0.739, 0.2428, 0.7358, 0.2247, 0.6438, 0.4022, 0.7033, 0.3509, 0.6491, 0.5842, 0.6438, 0.4022, 0.6491, 0.5842, 0.6197, 0.5842, 0.6844, 0.3057, 0.7033, 0.3509, 0.6438, 0.4022, 0.739, 0.2428, 0.7033, 0.3509, 0.6844, 0.3057, 0.8007, 0.221, 0.8007, 0.28, 0.7033, 0.3509, 0.8007, 0.221, 0.7033, 0.3509, 0.739, 0.2428, 0.7033, 0.3509, 0.7267, 0.4069, 0.6855, 0.5842, 0.7033, 0.3509, 0.6855, 0.5842, 0.6491, 0.5842, 0.8007, 0.28, 0.8008, 0.353, 0.7267, 0.4069, 0.8007, 0.28, 0.7267, 0.4069, 0.7033, 0.3509, 0.8008, 0.353, 0.8009, 0.5063, 0.7267, 0.4069, 0.7518, 0.525, 0.7267, 0.4069, 0.7563, 0.5033, 0.7563, 0.5033, 0.7267, 0.4069, 0.7671, 0.4943, 0.7518, 0.525, 0.6855, 0.5842, 0.7267, 0.4069, 0.7563, 0.5466, 0.6855, 0.5842, 0.7518, 0.525, 0.7563, 0.5466, 0.762, 0.5842, 0.6855, 0.5842, 0.7779, 0.5032, 0.7671, 0.4943, 0.7267, 0.4069, 0.7779, 0.5032, 0.7267, 0.4069, 0.8009, 0.5063, 0.7824, 0.5249, 0.8009, 0.5842, 0.7779, 0.5465, 0.7824, 0.5249, 0.8009, 0.5063, 0.8009, 0.5842, 0.7779, 0.5032, 0.8009, 0.5063, 0.7824, 0.5249, 0.7779, 0.5465, 0.8009, 0.5842, 0.7671, 0.5555, 0.7671, 0.5555, 0.8009, 0.5842, 0.762, 0.5842, 0.7671, 0.5555, 0.762, 0.5842, 0.7563, 0.5466, 0.7671, 0.613, 0.7563, 0.6219, 0.762, 0.5842, 0.7671, 0.613, 0.762, 0.5842, 0.8009, 0.5842, 0.7779, 0.622, 0.7671, 0.613, 0.8009, 0.5842, 0.7779, 0.6652, 0.7824, 0.6436, 0.8009, 0.6622, 0.7824, 0.6436, 0.8009, 0.5842, 0.8009, 0.6622, 0.7824, 0.6436, 0.7779, 0.622, 0.8009, 0.5842, 0.7779, 0.6652, 0.8009, 0.6622, 0.7267, 0.7616, 0.7779, 0.6652, 0.7267, 0.7616, 0.7671, 0.6741, 0.7563, 0.6219, 0.6855, 0.5842, 0.762, 0.5842, 0.7563, 0.6219, 0.7518, 0.6435, 0.6855, 0.5842, 0.7518, 0.6435, 0.7267, 0.7616, 0.6855, 0.5842, 0.7563, 0.6651, 0.7671, 0.6741, 0.7267, 0.7616, 0.7518, 0.6435, 0.7563, 0.6651, 0.7267, 0.7616, 0.8008, 0.8155, 0.7267, 0.7616, 0.8009, 0.6622, 0.8007, 0.8885, 0.7033, 0.8176, 0.7267, 0.7616, 0.8007, 0.8885, 0.7267, 0.7616, 0.8008, 0.8155, 0.7033, 0.8176, 0.6491, 0.5842, 0.6855, 0.5842, 0.7033, 0.8176, 0.6855, 0.5842, 0.7267, 0.7616, 0.8007, 0.9474, 0.739, 0.9257, 0.7033, 0.8176, 0.8007, 0.9474, 0.7033, 0.8176, 0.8007, 0.8885, 0.739, 0.9257, 0.6844, 0.8628, 0.7033, 0.8176, 0.6844, 0.8628, 0.6438, 0.7662, 0.7033, 0.8176, 0.6438, 0.7662, 0.6197, 0.5842, 0.6491, 0.5842, 0.6438, 0.7662, 0.6491, 0.5842, 0.7033, 0.8176, 0.8007, 0.9667, 0.7358, 0.9438, 0.739, 0.9257, 0.8007, 0.9667, 0.739, 0.9257, 0.8007, 0.9474, 0.7358, 0.9438, 0.6782, 0.8775, 0.6844, 0.8628, 0.7358, 0.9438, 0.6844, 0.8628, 0.739, 0.9257, 0.6782, 0.8775, 0.6354, 0.7759, 0.6438, 0.7662, 0.6782, 0.8775, 0.6438, 0.7662, 0.6844, 0.8628, 0.6354, 0.7759, 0.6126, 0.6511, 0.6197, 0.5842, 0.6354, 0.7759, 0.6197, 0.5842, 0.6438, 0.7662, 0.7671, 0.6557, 0.761, 0.6435, 0.7671, 0.6435, 0.761, 0.6435, 0.7671, 0.6314, 0.7671, 0.6435, 0.7671, 0.6314, 0.7732, 0.6436, 0.7671, 0.6435, 0.7732, 0.6436, 0.7671, 0.6557, 0.7671, 0.6435, 0.7671, 0.664, 0.7569, 0.6435, 0.761, 0.6435, 0.7671, 0.664, 0.761, 0.6435, 0.7671, 0.6557, 0.7569, 0.6435, 0.7671, 0.6231, 0.7671, 0.6314, 0.7569, 0.6435, 0.7671, 0.6314, 0.761, 0.6435, 0.7671, 0.6231, 0.7773, 0.6436, 0.7732, 0.6436, 0.7671, 0.6231, 0.7732, 0.6436, 0.7671, 0.6314, 0.7773, 0.6436, 0.7671, 0.664, 0.7671, 0.6557, 0.7773, 0.6436, 0.7671, 0.6557, 0.7732, 0.6436, 0.7671, 0.6673, 0.7552, 0.6435, 0.7569, 0.6435, 0.7671, 0.6673, 0.7569, 0.6435, 0.7671, 0.664, 0.7552, 0.6435, 0.7671, 0.6198, 0.7671, 0.6231, 0.7552, 0.6435, 0.7671, 0.6231, 0.7569, 0.6435, 0.7671, 0.6198, 0.779, 0.6436, 0.7773, 0.6436, 0.7671, 0.6198, 0.7773, 0.6436, 0.7671, 0.6231, 0.779, 0.6436, 0.7671, 0.6673, 0.7671, 0.664, 0.779, 0.6436, 0.7671, 0.664, 0.7773, 0.6436, 0.7779, 0.6652, 0.7671, 0.6741, 0.7671, 0.6673, 0.7671, 0.6741, 0.7563, 0.6651, 0.7671, 0.6673, 0.7563, 0.6651, 0.7518, 0.6435, 0.7552, 0.6435, 0.7563, 0.6651, 0.7552, 0.6435, 0.7671, 0.6673, 0.7518, 0.6435, 0.7563, 0.6219, 0.7671, 0.6198, 0.7518, 0.6435, 0.7671, 0.6198, 0.7552, 0.6435, 0.7563, 0.6219, 0.7671, 0.613, 0.7671, 0.6198, 0.7671, 0.613, 0.7779, 0.622, 0.7671, 0.6198, 0.7779, 0.622, 0.7824, 0.6436, 0.779, 0.6436, 0.7779, 0.622, 0.779, 0.6436, 0.7671, 0.6198, 0.7824, 0.6436, 0.7779, 0.6652, 0.7671, 0.6673, 0.7824, 0.6436, 0.7671, 0.6673, 0.779, 0.6436, 0.7779, 0.6652, 0.7671, 0.6741, 0.7671, 0.6741, 0.7779, 0.6652, 0.7671, 0.6741, 0.7779, 0.6652, 0.7671, 0.6741, 0.7563, 0.6651, 0.7563, 0.6651, 0.7671, 0.6741, 0.7563, 0.6651, 0.7671, 0.6741, 0.7563, 0.6651, 0.7518, 0.6435, 0.7518, 0.6435, 0.7563, 0.6651, 0.7518, 0.6435, 0.7563, 0.6651, 0.7518, 0.6435, 0.7563, 0.6219, 0.7563, 0.6219, 0.7518, 0.6435, 0.7563, 0.6219, 0.7518, 0.6435, 0.7563, 0.6219, 0.7671, 0.613, 0.7671, 0.613, 0.7563, 0.6219, 0.7671, 0.613, 0.7563, 0.6219, 0.7671, 0.613, 0.7779, 0.622, 0.7779, 0.622, 0.7671, 0.613, 0.7779, 0.622, 0.7671, 0.613, 0.7779, 0.622, 0.7824, 0.6436, 0.7824, 0.6436, 0.7779, 0.622, 0.7824, 0.6436, 0.7779, 0.622, 0.7824, 0.6436, 0.7779, 0.6652, 0.7779, 0.6652, 0.7824, 0.6436, 0.7779, 0.6652, 0.7824, 0.6436, 0.08117, 0.5048, 0.08209, 0.5017, 0.1199, 0.5083, 0.1216, 0.496, 0.08209, 0.5017, 0.08322, 0.504, 0.01846, 0.5064, 0.08209, 0.5017, 0.046, 0.5107, 0.08209, 0.5017, 0.04439, 0.5095, 0.08322, 0.504, 0.046, 0.5107, 0.08209, 0.5017, 0.08117, 0.5048, 0.1199, 0.5083, 0.08209, 0.5017, 0.1494, 0.4979, 0.1494, 0.4979, 0.08209, 0.5017, 0.1216, 0.496, 0.04439, 0.5095, 0.08209, 0.5017, 0.01846, 0.5064])
me_material.materials.append(mat_material)
me_material.use_remesh_preserve_volume = False
me_material.use_remesh_preserve_attributes = False
me_material.use_mirror_vertex_groups = False
me_material.update()
arm_scene_root = bpy.data.armatures.new('Scene Root')  # bones are not reproduced

# ---- objects
ob_scene_root = bpy.data.objects.new('Scene Root', arm_scene_root)
ob_material = bpy.data.objects.new('Material', me_material)

# ---- transforms, parenting, visibility, modifiers, constraints
ob_scene_root.location = (0.0, 0.0, 0.0)
ob_scene_root.lock_rotations_4d = False
ob_scene_root.empty_display_type = 'ARROWS'
ob_scene_root.lineart.crease_threshold = 0.0
ob_material.parent = ob_scene_root
ob_material.location = (0.0, 0.0, 0.0)
ob_material.scale = (0.01, 0.01, 0.01)
ob_material.lock_rotations_4d = False
ob_material.empty_display_type = 'ARROWS'
ob_material.lineart.crease_threshold = 0.0
_vg = ob_material.vertex_groups.new(name='Spear')
_vg.add([382, 383, 384, 385, 386, 387, 388, 389, 390, 391, 392, 393, 394, 395, 396, 397, 398], 1.0, 'REPLACE')
_vg = ob_material.vertex_groups.new(name='Shield')
_vg.add([342, 343, 344, 345, 346, 347, 348, 349, 350, 351, 352, 353, 354, 355, 356, 357, 358, 359, 360, 361, 362, 363, 364, 365, 366, 367, 368, 369, 370, 371, 372, 373, 374, 375, 376, 377, 378, 379, 380, 381, 399, 400, 401, 402, 403, 404, 405, 406, 407, 408, 409, 410, 411, 412, 413, 414, 415, 416, 417, 418, 419, 420, 421, 422, 423, 424, 425, 426, 427, 428, 429, 430, 431, 432, 433, 434, 435, 436, 437, 438, 439, 440, 441, 442, 443, 444, 445, 446, 447, 448, 449, 450, 451, 452, 453, 454, 455, 456, 457, 458, 459, 460, 461, 462, 463, 464, 465, 466, 467, 468, 469, 470, 471, 472, 473, 474, 475, 476, 477, 478, 479, 480, 481, 482, 483, 484, 485, 486, 487, 488, 489, 490, 491, 492, 493, 494, 495, 496, 497, 498, 499, 500, 501, 502, 503, 504, 505, 506, 507, 508, 509, 510, 511, 512, 513, 514, 515, 516, 517, 518, 519, 520, 521, 522, 523, 524, 525, 526, 527, 528, 529, 530, 531, 532, 533, 534, 535, 536, 537, 538, 539, 540, 541, 542, 543, 544, 545, 546, 547, 548, 549, 550, 551, 552, 553, 554, 555, 556, 557, 558, 559, 560, 561, 562, 563, 564, 565, 566, 567, 568, 569, 570, 571, 572, 573, 574, 575, 576, 577, 578, 579, 580, 581, 582, 583, 584, 585, 586, 587, 588, 589, 590, 591, 592], 1.0, 'REPLACE')
_vg = ob_material.vertex_groups.new(name='Base HumanLForearm')
for _i, _w in zip([75, 76, 78, 80, 81, 82, 83, 84, 85, 86, 87, 174, 179], [1.0, 1.0, 1.0, 1.0, 1.0, 1.0, 0.5, 1.0, 0.5, 1.0, 1.0, 0.5, 0.5]): _vg.add([_i], _w, 'REPLACE')
_vg = ob_material.vertex_groups.new(name='Base HumanRFoot')
for _i, _w in zip([20, 21, 22, 23, 24, 25, 26, 27, 28, 29, 30, 31, 32, 33, 34, 35, 36, 37, 38, 39, 40, 157], [1.0, 1.0, 1.0, 0.5, 1.0, 1.0, 1.0, 1.0, 1.0, 1.0, 1.0, 1.0, 1.0, 1.0, 1.0, 1.0, 1.0, 1.0, 1.0, 1.0, 1.0, 0.5]): _vg.add([_i], _w, 'REPLACE')
_vg = ob_material.vertex_groups.new(name='Base HumanRCalf')
_vg.add([20, 21, 22, 23, 24, 25, 31, 32, 34, 35, 36, 150, 152, 153, 155, 156, 157, 158, 159, 160, 161, 163, 164], 1.0, 'REPLACE')
_vg = ob_material.vertex_groups.new(name='Base HumanRThigh')
_vg.add([150, 151, 152, 154, 155, 162, 163, 164, 165, 166, 167, 168, 169, 192, 193, 194, 195, 196, 197, 198, 199, 200, 201, 202, 203, 204, 206, 207, 218, 219, 220, 221, 222, 223], 1.0, 'REPLACE')
_vg = ob_material.vertex_groups.new(name='Base HumanLFoot')
for _i, _w in zip([0, 1, 2, 3, 4, 5, 6, 7, 8, 9, 10, 11, 12, 13, 14, 15, 16, 17, 18, 19, 137, 138], [1.0, 1.0, 1.0, 1.0, 1.0, 1.0, 1.0, 1.0, 1.0, 0.5, 1.0, 1.0, 1.0, 1.0, 1.0, 1.0, 1.0, 1.0, 1.0, 1.0, 0.5, 0.5]): _vg.add([_i], _w, 'REPLACE')
_vg = ob_material.vertex_groups.new(name='Base HumanLCalf')
_vg.add([0, 1, 2, 3, 9, 10, 11, 13, 14, 15, 129, 130, 131, 133, 135, 136, 137, 138, 139, 140, 141, 143, 144], 1.0, 'REPLACE')
_vg = ob_material.vertex_groups.new(name='Base HumanLThigh')
_vg.add([129, 131, 132, 133, 134, 142, 143, 144, 145, 146, 147, 148, 149, 191, 195, 199, 203, 204, 206, 207, 208, 209, 210, 211, 212, 213, 214, 215, 216, 217, 218, 222, 223, 224], 1.0, 'REPLACE')
_vg = ob_material.vertex_groups.new(name='Base HumanLPalm')
for _i, _w in zip([83, 85, 170, 171, 172, 173, 174, 175, 176, 177, 178, 179], [0.5, 0.5, 1.0, 1.0, 1.0, 1.0, 0.5, 1.0, 1.0, 1.0, 1.0, 0.5]): _vg.add([_i], _w, 'REPLACE')
_vg = ob_material.vertex_groups.new(name='Base HumanLUpperarm')
_vg.add([53, 54, 59, 63, 66, 70, 71, 72, 73, 74, 75, 76, 77, 78, 79, 87, 226, 227, 228, 229, 230, 241, 242, 243, 244, 245, 249, 250, 251], 1.0, 'REPLACE')
_vg = ob_material.vertex_groups.new(name='Base HumanLCollarbone')
_vg = ob_material.vertex_groups.new(name='Base HumanRPalm')
for _i, _w in zip([123, 180, 181, 182, 183, 184, 185, 186, 187, 188, 189, 190], [0.5, 1.0, 1.0, 1.0, 1.0, 1.0, 1.0, 1.0, 1.0, 0.5, 0.5, 0.5]): _vg.add([_i], _w, 'REPLACE')
_vg = ob_material.vertex_groups.new(name='Base HumanRForearm')
for _i, _w in zip([115, 116, 118, 120, 121, 122, 123, 124, 125, 126, 188, 189, 190], [1.0, 1.0, 1.0, 1.0, 1.0, 1.0, 0.5, 1.0, 1.0, 1.0, 0.5, 0.5, 0.5]): _vg.add([_i], _w, 'REPLACE')
_vg = ob_material.vertex_groups.new(name='Base HumanRUpperarm')
_vg.add([97, 98, 103, 105, 106, 111, 112, 113, 114, 115, 116, 117, 118, 119, 126, 127, 231, 232, 233, 234, 235, 236, 237, 238, 239, 240, 246, 247, 248], 1.0, 'REPLACE')
_vg = ob_material.vertex_groups.new(name='Base HumanRCollarbone')
_vg = ob_material.vertex_groups.new(name='Base HumanNeck2')
_vg.add([109, 225, 252, 253, 254, 255, 256, 257, 258, 259, 260, 261, 262, 263, 264, 265, 266, 267, 268, 269, 270, 271, 272, 273, 274, 275, 276, 277, 278, 279, 280, 281, 282, 283, 284, 285, 286, 287, 288, 289, 290, 291, 292, 293, 294, 295, 296, 297, 298, 299, 300, 301, 302, 303, 304, 305, 306, 307, 308, 309, 310, 311, 312, 313, 314, 315, 316, 317, 318, 319, 320, 321, 322, 323, 324, 325, 326, 327, 328, 329, 330, 331, 332, 333, 334, 335, 336, 337, 338, 339, 340, 341, 593, 594, 595, 596, 597, 598, 599, 600, 601], 1.0, 'REPLACE')
_vg = ob_material.vertex_groups.new(name='Base HumanNeck1')
_vg = ob_material.vertex_groups.new(name='Base HumanRibcage')
_vg = ob_material.vertex_groups.new(name='Base HumanSpine2')
for _i, _w in zip([47, 48, 49, 50, 51, 52, 53, 54, 55, 56, 58, 59, 61, 62, 63, 64, 65, 66, 67, 68, 69, 70, 94, 95, 96, 97, 98, 99, 100, 101, 103, 104, 105, 106, 107, 108, 109, 110, 111, 225, 307, 308, 320, 322], [1.0, 1.0, 1.0, 1.0, 1.0, 1.0, 1.0, 1.0, 1.0, 1.0, 1.0, 1.0, 1.0, 1.0, 1.0, 1.0, 1.0, 1.0, 1.0, 1.0, 1.0, 1.0, 1.0, 1.0, 1.0, 1.0, 1.0, 1.0, 1.0, 1.0, 1.0, 1.0, 1.0, 1.0, 1.0, 1.0, 0.5, 1.0, 1.0, 0.5, 0.5, 0.5, 0.5, 0.5]): _vg.add([_i], _w, 'REPLACE')
_vg = ob_material.vertex_groups.new(name='Base HumanSpine1')
_vg.add([41, 42, 43, 44, 45, 46, 47, 48, 56, 57, 58, 60, 61, 62, 88, 89, 90, 91, 92, 93, 94, 100, 101, 102, 104, 128, 192, 193, 194, 195, 204, 205, 208, 209, 210], 1.0, 'REPLACE')
_vg = ob_material.vertex_groups.new(name='Base HumanPelvis')
_m = ob_material.modifiers.new('Armature', 'ARMATURE')
_m.object = ob_scene_root
_m.use_bone_envelopes = True

# ---- collection membership
col_collection_1.objects.link(ob_scene_root)
col_collection_1.objects.link(ob_material)

# ---- scene / render settings (as saved in the file)
scene.frame_start = 1; scene.frame_end = 250; scene.frame_set(1)
scene.render.engine = 'BLENDER_EEVEE_NEXT'
scene.render.image_settings.file_format = 'JPEG'
scene.render.image_settings.color_mode = 'RGB'
scene.render.image_settings.compression = 90
scene.render.resolution_x = 800
scene.render.resolution_y = 600
scene.render.pixel_aspect_x = 100.0
scene.render.pixel_aspect_y = 100.0
scene.render.fps = 25
scene.render.dither_intensity = 0.0
scene.render.use_compositing = False
scene.render.use_sequencer = False
scene.render.bake_margin = 2
scene.render.bake_bias = 0.0
scene.render.use_stamp_time = False
scene.render.use_stamp_date = False
scene.render.use_stamp_frame = False
scene.render.use_stamp_camera = False
scene.render.use_stamp_scene = False
scene.render.use_stamp_filename = False
scene.render.use_stamp_render_time = False
scene.render.stamp_font_size = 0
scene.cycles.use_denoising = False
scene.cycles.samples = 10
scene.cycles.sampling_pattern = 'TABULATED_SOBOL'
scene.cycles.light_sampling_threshold = 0.0
scene.cycles.use_adaptive_sampling = False
scene.cycles.use_light_tree = False
scene.cycles.blur_glossy = 0.0
scene.cycles.volume_bounces = 1
scene.cycles.pixel_filter_type = 'GAUSSIAN'
scene.cycles.sample_clamp_indirect = 0.0
scene.view_settings.view_transform = 'Raw'
bpy.context.view_layer.update()

# ---- added for rendering (the .blend has no active camera): camera
cam_auto = bpy.data.cameras.new('AutoCamera')
cam_auto.lens = 50.0
cam_auto.sensor_width = 36.0
cam_auto.clip_end = 3636.96
ob_auto_camera = bpy.data.objects.new('AutoCamera', cam_auto)
scene.collection.objects.link(ob_auto_camera)
ob_auto_camera.location = (215.15, -235.179, 253.63)
ob_auto_camera.rotation_euler = (1.09748, -7.21219e-08, 0.694738)
scene.camera = ob_auto_camera
bpy.context.view_layer.update()
